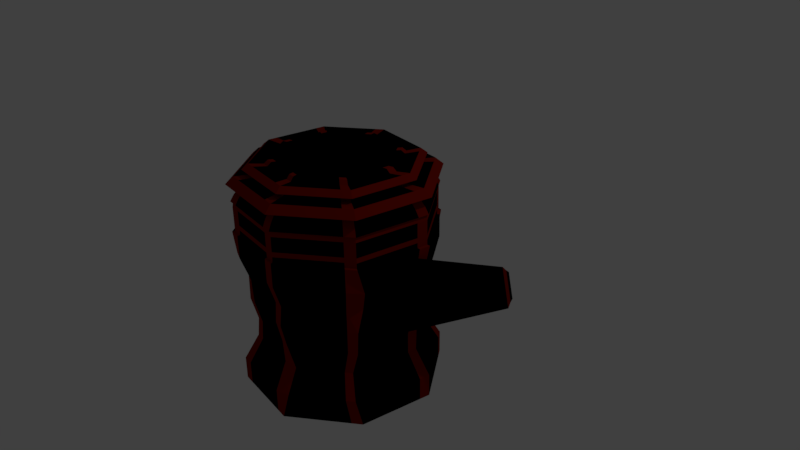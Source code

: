 # Source: BlackRedNinja.blend  (saved by Blender 2.77.0; exported with 4.5.12 LTS)
import bpy
from mathutils import Matrix  # noqa: F401  (used for matrix-valued properties, if any)

bpy.ops.wm.read_factory_settings(use_empty=True)
scene = bpy.context.scene
scene.name = 'Scene'

# ---- collections
col_collection_1 = bpy.data.collections.new('Collection 1'); scene.collection.children.link(col_collection_1)

# ---- materials (node trees are filled in below, after node groups)
mat_rock2 = bpy.data.materials.new('Rock2')
mat_rock2.alpha_threshold = 0.0
mat_rock2.use_transparent_shadow = False
mat_rock2.diffuse_color = (0.0, 0.0, 0.0, 1.0)
mat_rock2.roughness = 0.5
mat_talltreeleaf2 = bpy.data.materials.new('TallTreeLeaf2')
mat_talltreeleaf2.alpha_threshold = 0.0
mat_talltreeleaf2.use_transparent_shadow = False
mat_talltreeleaf2.diffuse_color = (0.2203, 0.006534, 0.001276, 1.0)
mat_talltreeleaf2.roughness = 0.5
mat_greeneyes = bpy.data.materials.new('GreenEyes')
mat_greeneyes.alpha_threshold = 0.0
mat_greeneyes.use_transparent_shadow = False
mat_greeneyes.diffuse_color = (0.0601, 0.8, 0.1956, 1.0)
mat_greeneyes.roughness = 0.5

# ---- material node trees

# ---- world
world_world = bpy.data.worlds.new('World'); scene.world = world_world
world_world.color = (0.05088, 0.05088, 0.05088)
world_world.use_sun_shadow = False
world_world.sun_shadow_jitter_overblur = 0.0
world_world.cycles.sampling_method = 'MANUAL'

# ---- cameras
cam_camera = bpy.data.cameras.new('Camera')
cam_camera.clip_end = 100.0
cam_camera.lens = 35.0
cam_camera.sensor_width = 32.0
cam_camera.sensor_height = 18.0
cam_camera.ortho_scale = 7.314
cam_camera.dof.focus_distance = 0.0
cam_camera.dof.aperture_fstop = 128.0

# ---- lights
light_lamp = bpy.data.lights.new('Lamp', 'POINT')
light_lamp.transmission_factor = 0.0
light_lamp.cutoff_distance = 30.0
light_lamp.energy = 100.0
light_lamp.shadow_buffer_clip_start = 1.001
light_lamp.shadow_soft_size = 0.1
light_lamp.shadow_maximum_resolution = 0.006
light_lamp.use_absolute_resolution = True

# ---- meshes
me_cylinder_007 = bpy.data.meshes.new('Cylinder.007')
me_cylinder_007.from_pydata([(0.005022, 0.5545, -0.5762), (-0.009061, 0.2489, 0.8211), (0.5233, -0.3089, -0.6263), (0.1664, -0.0434, 0.8042), (-0.5112, -0.3406, -0.4473), (-0.1838, -0.05414, 0.8648), (-0.008797, 0.2864, 0.79), (0.2014, -0.06373, 0.7697), (-0.2182, -0.0766, 0.8423), (0.2637, -0.09916, 0.7223), (-0.2796, -0.1158, 0.8163), (-0.008476, 0.3543, 0.7486)], [], [(6, 1, 3, 7), (7, 3, 5, 8), (3, 1, 5), (8, 5, 1, 6), (0, 2, 4), (10, 8, 6, 11), (9, 7, 8, 10), (11, 6, 7, 9), (0, 11, 9, 2), (2, 9, 10, 4), (4, 10, 11, 0)])
me_cylinder_007.polygons.foreach_set('material_index', [0, 0, 0, 0, 0, 1, 1, 1, 0, 0, 0])
me_cylinder_007.materials.append(mat_rock2)
me_cylinder_007.materials.append(mat_talltreeleaf2)
me_cylinder_007.use_remesh_preserve_volume = False
me_cylinder_007.use_remesh_preserve_attributes = False
me_cylinder_007.use_mirror_vertex_groups = False
me_cylinder_007.update()
me_cylinder_006 = bpy.data.meshes.new('Cylinder.006')
me_cylinder_006.from_pydata([(0.005022, 0.5545, -0.5762), (-0.009061, 0.2489, 0.8211), (0.5233, -0.3089, -0.6263), (0.1664, -0.0434, 0.8042), (-0.5112, -0.3406, -0.4473), (-0.1838, -0.05414, 0.8648), (-0.008797, 0.2864, 0.79), (0.2014, -0.06373, 0.7697), (-0.2182, -0.0766, 0.8423), (0.2637, -0.09916, 0.7223), (-0.2796, -0.1158, 0.8163), (-0.008476, 0.3543, 0.7486)], [], [(6, 1, 3, 7), (7, 3, 5, 8), (3, 1, 5), (8, 5, 1, 6), (0, 2, 4), (10, 8, 6, 11), (9, 7, 8, 10), (11, 6, 7, 9), (0, 11, 9, 2), (2, 9, 10, 4), (4, 10, 11, 0)])
me_cylinder_006.polygons.foreach_set('material_index', [0, 0, 0, 0, 0, 1, 1, 1, 0, 0, 0])
me_cylinder_006.materials.append(mat_rock2)
me_cylinder_006.materials.append(mat_talltreeleaf2)
me_cylinder_006.use_remesh_preserve_volume = False
me_cylinder_006.use_remesh_preserve_attributes = False
me_cylinder_006.use_mirror_vertex_groups = False
me_cylinder_006.update()
me_cylinder_003 = bpy.data.meshes.new('Cylinder.003')
me_cylinder_003.from_pydata([(-0.0009075, 1.3, -1.599), (-0.0009075, 0.7473, 1.419), (0.9183, 0.919, -1.599), (0.5277, 0.5283, 1.419), (1.299, -0.0002802, -1.599), (0.7466, -0.0002802, 1.419), (0.9183, -0.9195, -1.599), (0.5277, -0.5289, 1.419), (-0.0009076, -1.3, -1.599), (-0.0009075, -0.7478, 1.419), (-0.9201, -0.9195, -1.599), (-0.5295, -0.5289, 1.419), (-1.301, -0.0002802, -1.599), (-0.7484, -0.0002802, 1.419), (-0.9201, 0.919, -1.599), (-0.5295, 0.5283, 1.419), (-0.0009075, 1.3, 0.5363), (-0.0009075, 1.24, 1.015), (0.8761, 0.8767, 1.015), (0.9183, 0.919, 0.5363), (1.239, -0.0002802, 1.015), (1.299, -0.0002802, 0.5363), (0.8761, -0.8773, 1.015), (0.9183, -0.9195, 0.5363), (-0.0009076, -1.241, 1.015), (-0.0009076, -1.3, 0.5363), (-0.8779, -0.8773, 1.015), (-0.9201, -0.9195, 0.5363), (-1.241, -0.0002802, 1.015), (-1.301, -0.0002802, 0.5363), (-0.8779, 0.8767, 1.015), (-0.9201, 0.919, 0.5363), (0.1304, 1.245, -1.599), (0.2617, 1.191, -1.599), (0.3931, 1.137, -1.599), (0.5244, 1.082, -1.599), (0.6557, 1.028, -1.599), (0.787, 0.9734, -1.599), (0.4522, 0.5596, 1.419), (0.3767, 0.5909, 1.419), (0.3011, 0.6221, 1.419), (0.2256, 0.6534, 1.419), (0.1501, 0.6847, 1.419), (0.07461, 0.716, 1.419), (-0.0009075, 1.173, 1.1), (-0.0009075, 1.092, 1.181), (-0.0009075, 1.006, 1.254), (-0.0009075, 0.9242, 1.318), (-0.0009075, 0.855, 1.373), (-0.0009075, 0.8071, 1.419), (0.949, 0.845, 0.2067), (0.8657, 0.771, -0.0648), (0.7525, 0.8737, -0.3938), (0.7018, 0.8149, -0.6803), (0.7813, 0.782, -0.9663), (0.9183, 0.919, -1.294), (0.9727, 0.7876, -1.599), (1.027, 0.6563, -1.599), (1.082, 0.525, -1.599), (1.136, 0.3937, -1.599), (1.19, 0.2624, -1.599), (1.245, 0.131, -1.599), (0.7154, 0.07523, 1.419), (0.6841, 0.1507, 1.419), (0.6528, 0.2263, 1.419), (0.6215, 0.3018, 1.419), (0.5902, 0.3773, 1.419), (0.559, 0.4528, 1.419), (1.268, 0.07365, 0.2067), (1.157, 0.06718, -0.0648), (1.161, -0.05745, -0.3845), (1.083, -0.0536, -0.689), (1.105, -0.0002802, -0.9663), (1.299, -0.0002802, -1.294), (1.245, -0.1316, -1.599), (1.19, -0.2629, -1.599), (1.136, -0.3942, -1.599), (1.082, -0.5256, -1.599), (1.027, -0.6569, -1.599), (0.9727, -0.7882, -1.599), (0.559, -0.4534, 1.419), (0.5902, -0.3778, 1.419), (0.6215, -0.3023, 1.419), (0.6528, -0.2268, 1.419), (0.6841, -0.1513, 1.419), (0.7154, -0.07579, 1.419), (0.8373, -0.9531, 0.2043), (0.7638, -0.8696, -0.06264), (0.8615, -0.7818, -0.3845), (0.8034, -0.7292, -0.689), (0.7813, -0.7825, -0.9663), (0.9183, -0.9195, -1.294), (0.787, -0.9739, -1.599), (0.6557, -1.028, -1.599), (0.5244, -1.083, -1.599), (0.3931, -1.137, -1.599), (0.2617, -1.191, -1.599), (0.1304, -1.246, -1.599), (0.07461, -0.7165, 1.419), (0.1501, -0.6853, 1.419), (0.2256, -0.654, 1.419), (0.3011, -0.6227, 1.419), (0.3767, -0.5914, 1.419), (0.4522, -0.5601, 1.419), (0.08016, -1.267, 0.2043), (0.07306, -1.156, -0.06264), (-0.0009076, -1.186, -0.3655), (-0.0009076, -1.107, -0.7067), (-0.06516, -1.08, -0.9877), (-0.07641, -1.269, -1.269), (-0.1322, -1.246, -1.599), (-0.2635, -1.191, -1.599), (-0.3949, -1.137, -1.599), (-0.5262, -1.083, -1.599), (-0.6575, -1.028, -1.599), (-0.7888, -0.9739, -1.599), (-0.454, -0.5601, 1.419), (-0.3785, -0.5914, 1.419), (-0.303, -0.6227, 1.419), (-0.2274, -0.654, 1.419), (-0.1519, -0.6853, 1.419), (-0.07642, -0.7165, 1.419), (-0.9201, -0.9195, 0.2312), (-0.8396, -0.839, -0.08719), (-0.8623, -0.7841, -0.3838), (-0.8044, -0.7314, -0.6897), (-0.7189, -0.8091, -0.9877), (-0.8446, -0.9508, -1.269), (-0.9745, -0.7882, -1.599), (-1.029, -0.6569, -1.599), (-1.083, -0.5256, -1.599), (-1.138, -0.3942, -1.599), (-1.192, -0.2629, -1.599), (-1.247, -0.1316, -1.599), (-0.7172, -0.07579, 1.419), (-0.6859, -0.1513, 1.419), (-0.6546, -0.2268, 1.419), (-0.6233, -0.3023, 1.419), (-0.5921, -0.3778, 1.419), (-0.5608, -0.4534, 1.419), (-1.266, 0.08314, 0.2035), (-1.155, 0.07583, -0.06193), (-1.164, -0.05514, -0.3838), (-1.086, -0.05145, -0.6897), (-1.107, -0.0002802, -0.9663), (-1.301, -0.0002802, -1.294), (-1.247, 0.131, -1.599), (-1.192, 0.2624, -1.599), (-1.138, 0.3937, -1.599), (-1.083, 0.525, -1.599), (-1.029, 0.6563, -1.599), (-0.9745, 0.7876, -1.599), (-0.5608, 0.4528, 1.419), (-0.5921, 0.3773, 1.419), (-0.6233, 0.3018, 1.419), (-0.6546, 0.2263, 1.419), (-0.6859, 0.1507, 1.419), (-0.7172, 0.07523, 1.419), (-0.9547, 0.8355, 0.2035), (-0.8711, 0.7623, -0.06193), (-0.8396, 0.8384, -0.3655), (-0.7832, 0.782, -0.7067), (-0.6802, 0.8246, -1.0), (-0.7992, 0.9691, -1.254), (-0.7888, 0.9734, -1.599), (-0.6575, 1.028, -1.599), (-0.5262, 1.082, -1.599), (-0.3949, 1.137, -1.599), (-0.2635, 1.191, -1.599), (-0.1322, 1.245, -1.599), (-0.07642, 0.716, 1.419), (-0.1519, 0.6847, 1.419), (-0.2274, 0.6534, 1.419), (-0.303, 0.6221, 1.419), (-0.3785, 0.5909, 1.419), (-0.454, 0.5596, 1.419), (-0.1219, 1.25, -1.254), (-0.1039, 1.063, -1.0), (0.07864, 1.073, -0.6803), (0.08438, 1.15, -0.3938), (-0.0009075, 1.186, -0.08719), (-0.0009075, 1.3, 0.2312), (-0.0009075, 1.285, 0.9349), (0.57, 0.5706, 1.419), (0.6038, 0.6045, 1.373), (0.6528, 0.6534, 1.318), (0.7106, 0.7113, 1.254), (0.7712, 0.7719, 1.181), (0.8285, 0.8291, 1.1), (0.9077, 0.9083, 0.9349), (0.8064, -0.0002802, 1.419), (0.8543, -0.0002802, 1.373), (0.9236, -0.0002802, 1.318), (1.005, -0.0002802, 1.254), (1.091, -0.0002802, 1.181), (1.172, -0.0002802, 1.1), (1.284, -0.0002802, 0.9349), (0.57, -0.5712, 1.419), (0.6038, -0.605, 1.373), (0.6528, -0.654, 1.318), (0.7106, -0.7118, 1.254), (0.7712, -0.7724, 1.181), (0.8285, -0.8296, 1.1), (0.9077, -0.9088, 0.9349), (-0.0009076, -0.8076, 1.419), (-0.0009076, -0.8555, 1.373), (-0.0009076, -0.9247, 1.318), (-0.0009076, -1.007, 1.254), (-0.0009076, -1.092, 1.181), (-0.0009076, -1.173, 1.1), (-0.0009076, -1.285, 0.9349), (-0.5718, -0.5712, 1.419), (-0.6057, -0.605, 1.373), (-0.6546, -0.654, 1.318), (-0.7125, -0.7118, 1.254), (-0.7731, -0.7724, 1.181), (-0.8303, -0.8296, 1.1), (-0.9095, -0.9088, 0.9349), (-0.8082, -0.0002802, 1.419), (-0.8562, -0.0002802, 1.373), (-0.9254, -0.0002802, 1.318), (-1.007, -0.0002802, 1.254), (-1.093, -0.0002802, 1.181), (-1.174, -0.0002802, 1.1), (-1.286, -0.0002802, 0.9349), (-0.5718, 0.5706, 1.419), (-0.6057, 0.6045, 1.373), (-0.6546, 0.6534, 1.318), (-0.7125, 0.7113, 1.254), (-0.7731, 0.7719, 1.181), (-0.8303, 0.8291, 1.1), (-0.9095, 0.9083, 0.9349), (-0.7888, 0.9734, 0.5363), (-0.6575, 1.028, 0.5363), (-0.5262, 1.082, 0.5363), (-0.3949, 1.137, 0.5363), (-0.2635, 1.191, 0.5363), (-0.1322, 1.245, 0.5363), (-0.7526, 0.9286, 1.015), (-0.6274, 0.9805, 1.015), (-0.5021, 1.032, 1.015), (-0.3768, 1.084, 1.015), (-0.2515, 1.136, 1.015), (-0.1262, 1.188, 1.015), (-1.247, 0.131, 0.5363), (-1.192, 0.2624, 0.5363), (-1.138, 0.3937, 0.5363), (-1.083, 0.525, 0.5363), (-1.029, 0.6563, 0.5363), (-0.9745, 0.7876, 0.5363), (-1.189, 0.125, 1.015), (-1.137, 0.2503, 1.015), (-1.086, 0.3756, 1.015), (-1.034, 0.5009, 1.015), (-0.9817, 0.6262, 1.015), (-0.9298, 0.7515, 1.015), (-0.9745, -0.7882, 0.5363), (-1.029, -0.6569, 0.5363), (-1.083, -0.5256, 0.5363), (-1.138, -0.3942, 0.5363), (-1.192, -0.2629, 0.5363), (-1.247, -0.1316, 0.5363), (-0.9298, -0.752, 1.015), (-0.9817, -0.6267, 1.015), (-1.034, -0.5014, 1.015), (-1.086, -0.3761, 1.015), (-1.137, -0.2509, 1.015), (-1.189, -0.1256, 1.015), (-0.1322, -1.246, 0.5363), (-0.2635, -1.191, 0.5363), (-0.3949, -1.137, 0.5363), (-0.5262, -1.083, 0.5363), (-0.6575, -1.028, 0.5363), (-0.7888, -0.9739, 0.5363), (-0.1262, -1.189, 1.015), (-0.2515, -1.137, 1.015), (-0.3768, -1.085, 1.015), (-0.5021, -1.033, 1.015), (-0.6274, -0.9811, 1.015), (-0.7526, -0.9292, 1.015), (0.787, -0.9739, 0.5363), (0.6557, -1.028, 0.5363), (0.5244, -1.083, 0.5363), (0.3931, -1.137, 0.5363), (0.2617, -1.191, 0.5363), (0.1304, -1.246, 0.5363), (0.7508, -0.9292, 1.015), (0.6255, -0.9811, 1.015), (0.5003, -1.033, 1.015), (0.375, -1.085, 1.015), (0.2497, -1.137, 1.015), (0.1244, -1.189, 1.015), (1.245, -0.1316, 0.5363), (1.19, -0.2629, 0.5363), (1.136, -0.3942, 0.5363), (1.082, -0.5256, 0.5363), (1.027, -0.6569, 0.5363), (0.9727, -0.7882, 0.5363), (1.187, -0.1256, 1.015), (1.136, -0.2509, 1.015), (1.084, -0.3761, 1.015), (1.032, -0.5014, 1.015), (0.9799, -0.6267, 1.015), (0.928, -0.752, 1.015), (0.9727, 0.7876, 0.5363), (1.027, 0.6563, 0.5363), (1.082, 0.525, 0.5363), (1.136, 0.3937, 0.5363), (1.19, 0.2624, 0.5363), (1.245, 0.131, 0.5363), (0.928, 0.7515, 1.015), (0.9799, 0.6262, 1.015), (1.032, 0.5009, 1.015), (1.084, 0.3756, 1.015), (1.136, 0.2503, 1.015), (1.187, 0.125, 1.015), (0.1304, 1.245, 0.5363), (0.2617, 1.191, 0.5363), (0.3931, 1.137, 0.5363), (0.5244, 1.082, 0.5363), (0.6557, 1.028, 0.5363), (0.787, 0.9734, 0.5363), (0.1244, 1.188, 1.015), (0.2497, 1.136, 1.015), (0.375, 1.084, 1.015), (0.5003, 1.032, 1.015), (0.6255, 0.9805, 1.015), (0.7508, 0.9286, 1.015), (0.1289, 1.231, 0.9349), (0.2587, 1.177, 0.9349), (0.3885, 1.123, 0.9349), (0.5183, 1.07, 0.9349), (0.6481, 1.016, 0.9349), (0.7779, 0.962, 0.9349), (0.1304, 1.245, -1.294), (0.2617, 1.191, -1.294), (0.3931, 1.137, -1.294), (0.5244, 1.082, -1.294), (0.6557, 1.028, -1.294), (0.787, 0.9734, -1.294), (0.1108, 1.06, -0.9663), (0.2226, 1.013, -0.9663), (0.3343, 0.9671, -0.9663), (0.4461, 0.9208, -0.9663), (0.5578, 0.8746, -0.9663), (0.6696, 0.8283, -0.9663), (0.1677, 1.036, -0.6803), (0.2567, 0.9993, -0.6803), (0.3457, 0.9624, -0.6803), (0.4347, 0.9255, -0.6803), (0.5238, 0.8887, -0.6803), (0.6128, 0.8518, -0.6803), (0.1798, 1.111, -0.3938), (0.2753, 1.071, -0.3938), (0.3707, 1.032, -0.3938), (0.4662, 0.9923, -0.3938), (0.5616, 0.9528, -0.3938), (0.6571, 0.9133, -0.3938), (0.1189, 1.136, -0.08719), (0.2387, 1.087, -0.08719), (0.3585, 1.037, -0.08719), (0.4783, 0.9873, -0.08719), (0.5982, 0.9377, -0.08719), (0.718, 0.888, -0.08719), (0.1304, 1.245, 0.2312), (0.2617, 1.191, 0.2312), (0.3931, 1.137, 0.2312), (0.5244, 1.082, 0.2312), (0.6557, 1.028, 0.2312), (0.787, 0.9734, 0.2312), (0.9614, 0.7785, 0.9349), (1.015, 0.6487, 0.9349), (1.069, 0.5189, 0.9349), (1.123, 0.3891, 0.9349), (1.176, 0.2593, 0.9349), (1.23, 0.1295, 0.9349), (0.9727, 0.7876, -1.294), (1.027, 0.6563, -1.294), (1.082, 0.525, -1.294), (1.136, 0.3937, -1.294), (1.19, 0.2624, -1.294), (1.245, 0.131, -1.294), (0.8276, 0.6702, -0.9663), (0.8739, 0.5585, -0.9663), (0.9202, 0.4467, -0.9663), (0.9665, 0.335, -0.9663), (1.013, 0.2232, -0.9663), (1.059, 0.1115, -0.9663), (0.8276, 0.6702, -0.7067), (0.8739, 0.5585, -0.7067), (0.9202, 0.4467, -0.7067), (0.9665, 0.335, -0.7067), (1.013, 0.2232, -0.7067), (1.059, 0.1115, -0.7067), (0.8874, 0.7186, -0.3655), (0.937, 0.5988, -0.3655), (0.9867, 0.479, -0.3655), (1.036, 0.3592, -0.3655), (1.086, 0.2393, -0.3655), (1.136, 0.1195, -0.3655), (0.9074, 0.6704, -0.0648), (0.949, 0.5699, -0.0648), (0.9907, 0.4693, -0.0648), (1.032, 0.3688, -0.0648), (1.074, 0.2683, -0.0648), (1.116, 0.1677, -0.0648), (0.9946, 0.7348, 0.2067), (1.04, 0.6246, 0.2067), (1.086, 0.5144, 0.2067), (1.132, 0.4042, 0.2067), (1.177, 0.294, 0.2067), (1.223, 0.1838, 0.2067), (1.23, -0.1301, 0.9349), (1.176, -0.2599, 0.9349), (1.123, -0.3897, 0.9349), (1.069, -0.5195, 0.9349), (1.015, -0.6493, 0.9349), (0.9614, -0.779, 0.9349), (1.245, -0.1316, -1.294), (1.19, -0.2629, -1.294), (1.136, -0.3942, -1.294), (1.082, -0.5256, -1.294), (1.027, -0.6569, -1.294), (0.9727, -0.7882, -1.294), (1.059, -0.112, -0.9663), (1.013, -0.2238, -0.9663), (0.9665, -0.3355, -0.9663), (0.9202, -0.4473, -0.9663), (0.8739, -0.559, -0.9663), (0.8276, -0.6708, -0.9663), (1.043, -0.1501, -0.689), (1.003, -0.2466, -0.689), (0.9633, -0.3432, -0.689), (0.9234, -0.4397, -0.689), (0.8834, -0.5362, -0.689), (0.8434, -0.6327, -0.689), (1.119, -0.1609, -0.3845), (1.076, -0.2644, -0.3845), (1.033, -0.3679, -0.3845), (0.99, -0.4714, -0.3845), (0.9472, -0.5748, -0.3845), (0.9043, -0.6783, -0.3845), (1.136, -0.1201, -0.08719), (1.086, -0.2399, -0.08719), (1.036, -0.3597, -0.08719), (0.9867, -0.4795, -0.08719), (0.937, -0.5993, -0.08719), (0.8874, -0.7192, -0.08719), (1.245, -0.1316, 0.2312), (1.19, -0.2629, 0.2312), (1.136, -0.3942, 0.2312), (1.082, -0.5256, 0.2312), (1.027, -0.6569, 0.2312), (0.9727, -0.7882, 0.2312), (0.7779, -0.9626, 0.9349), (0.6481, -1.016, 0.9349), (0.5183, -1.07, 0.9349), (0.3885, -1.124, 0.9349), (0.2587, -1.178, 0.9349), (0.1289, -1.231, 0.9349), (0.787, -0.9739, -1.294), (0.6557, -1.028, -1.294), (0.5244, -1.083, -1.294), (0.3931, -1.137, -1.294), (0.2617, -1.191, -1.294), (0.1304, -1.246, -1.294), (0.6696, -0.8288, -0.9663), (0.5578, -0.8751, -0.9663), (0.4461, -0.9214, -0.9663), (0.3343, -0.9677, -0.9663), (0.2226, -1.014, -0.9663), (0.1108, -1.06, -0.9663), (0.6696, -0.8288, -0.7067), (0.5578, -0.8751, -0.7067), (0.4461, -0.9214, -0.7067), (0.3343, -0.9677, -0.7067), (0.2226, -1.014, -0.7067), (0.1108, -1.06, -0.7067), (0.718, -0.8886, -0.3655), (0.5982, -0.9382, -0.3655), (0.4783, -0.9879, -0.3655), (0.3585, -1.037, -0.3655), (0.2387, -1.087, -0.3655), (0.1189, -1.137, -0.3655), (0.6651, -0.9105, -0.06264), (0.5665, -0.9514, -0.06264), (0.4678, -0.9922, -0.06264), (0.3691, -1.033, -0.06264), (0.2704, -1.074, -0.06264), (0.1717, -1.115, -0.06264), (0.7291, -0.9979, 0.2043), (0.6209, -1.043, 0.2043), (0.5128, -1.087, 0.2043), (0.4046, -1.132, 0.2043), (0.2965, -1.177, 0.2043), (0.1883, -1.222, 0.2043), (-0.1307, -1.231, 0.9349), (-0.2605, -1.178, 0.9349), (-0.3903, -1.124, 0.9349), (-0.5201, -1.07, 0.9349), (-0.6499, -1.016, 0.9349), (-0.7797, -0.9626, 0.9349), (-0.1862, -1.224, -1.269), (-0.2959, -1.178, -1.269), (-0.4057, -1.133, -1.269), (-0.5154, -1.087, -1.269), (-0.6251, -1.042, -1.269), (-0.7349, -0.9963, -1.269), (-0.1586, -1.041, -0.9877), (-0.2519, -1.003, -0.9877), (-0.3453, -0.9639, -0.9877), (-0.4387, -0.9252, -0.9877), (-0.5321, -0.8865, -0.9877), (-0.6255, -0.8478, -0.9877), (-0.1127, -1.06, -0.7067), (-0.2244, -1.014, -0.7067), (-0.3362, -0.9677, -0.7067), (-0.4479, -0.9214, -0.7067), (-0.5597, -0.8751, -0.7067), (-0.6714, -0.8288, -0.7067), (-0.1207, -1.137, -0.3655), (-0.2405, -1.087, -0.3655), (-0.3603, -1.037, -0.3655), (-0.4802, -0.9879, -0.3655), (-0.6, -0.9382, -0.3655), (-0.7198, -0.8886, -0.3655), (-0.1207, -1.137, -0.08719), (-0.2405, -1.087, -0.08719), (-0.3603, -1.037, -0.08719), (-0.4802, -0.9879, -0.08719), (-0.6, -0.9382, -0.08719), (-0.7198, -0.8886, -0.08719), (-0.1322, -1.246, 0.2312), (-0.2635, -1.191, 0.2312), (-0.3949, -1.137, 0.2312), (-0.5262, -1.083, 0.2312), (-0.6575, -1.028, 0.2312), (-0.7888, -0.9739, 0.2312), (-0.9632, -0.779, 0.9349), (-1.017, -0.6493, 0.9349), (-1.071, -0.5195, 0.9349), (-1.125, -0.3897, 0.9349), (-1.178, -0.2599, 0.9349), (-1.232, -0.1301, 0.9349), (-0.9745, -0.7882, -1.294), (-1.029, -0.6569, -1.294), (-1.083, -0.5256, -1.294), (-1.138, -0.3942, -1.294), (-1.192, -0.2629, -1.294), (-1.247, -0.1316, -1.294), (-0.8295, -0.6708, -0.9663), (-0.8757, -0.559, -0.9663), (-0.922, -0.4473, -0.9663), (-0.9683, -0.3355, -0.9663), (-1.015, -0.2238, -0.9663), (-1.061, -0.112, -0.9663), (-0.8446, -0.6342, -0.6897), (-0.8848, -0.5371, -0.6897), (-0.9251, -0.44, -0.6897), (-0.9653, -0.3428, -0.6897), (-1.006, -0.2457, -0.6897), (-1.046, -0.1486, -0.6897), (-0.9055, -0.68, -0.3838), (-0.9486, -0.5758, -0.3838), (-0.9917, -0.4717, -0.3838), (-1.035, -0.3676, -0.3838), (-1.078, -0.2634, -0.3838), (-1.121, -0.1593, -0.3838), (-0.8892, -0.7192, -0.08719), (-0.9389, -0.5993, -0.08719), (-0.9885, -0.4795, -0.08719), (-1.038, -0.3597, -0.08719), (-1.088, -0.2399, -0.08719), (-1.137, -0.1201, -0.08719), (-0.9745, -0.7882, 0.2312), (-1.029, -0.6569, 0.2312), (-1.083, -0.5256, 0.2312), (-1.138, -0.3942, 0.2312), (-1.192, -0.2629, 0.2312), (-1.247, -0.1316, 0.2312), (-1.232, 0.1295, 0.9349), (-1.178, 0.2593, 0.9349), (-1.125, 0.3891, 0.9349), (-1.071, 0.5189, 0.9349), (-1.017, 0.6487, 0.9349), (-0.9632, 0.7785, 0.9349), (-1.247, 0.131, -1.294), (-1.192, 0.2624, -1.294), (-1.138, 0.3937, -1.294), (-1.083, 0.525, -1.294), (-1.029, 0.6563, -1.294), (-0.9745, 0.7876, -1.294), (-1.061, 0.1115, -0.9663), (-1.015, 0.2232, -0.9663), (-0.9683, 0.335, -0.9663), (-0.922, 0.4467, -0.9663), (-0.8757, 0.5585, -0.9663), (-0.8295, 0.6702, -0.9663), (-1.061, 0.1115, -0.7067), (-1.015, 0.2232, -0.7067), (-0.9683, 0.335, -0.7067), (-0.922, 0.4467, -0.7067), (-0.8757, 0.5585, -0.7067), (-0.8295, 0.6702, -0.7067), (-1.137, 0.1195, -0.3655), (-1.088, 0.2393, -0.3655), (-1.038, 0.3592, -0.3655), (-0.9885, 0.479, -0.3655), (-0.9389, 0.5988, -0.3655), (-0.8892, 0.7186, -0.3655), (-1.115, 0.1739, -0.06193), (-1.074, 0.272, -0.06193), (-1.034, 0.37, -0.06193), (-0.993, 0.4681, -0.06193), (-0.9524, 0.5662, -0.06193), (-0.9117, 0.6642, -0.06193), (-1.222, 0.1906, 0.2035), (-1.177, 0.2981, 0.2035), (-1.133, 0.4056, 0.2035), (-1.088, 0.5131, 0.2035), (-1.044, 0.6206, 0.2035), (-0.9992, 0.7281, 0.2035), (-0.7797, 0.962, 0.9349), (-0.6499, 1.016, 0.9349), (-0.5201, 1.07, 0.9349), (-0.3903, 1.123, 0.9349), (-0.2605, 1.177, 0.9349), (-0.1307, 1.231, 0.9349), (-0.7024, 1.009, -1.254), (-0.6057, 1.049, -1.254), (-0.5089, 1.089, -1.254), (-0.4121, 1.129, -1.254), (-0.3154, 1.169, -1.254), (-0.2186, 1.21, -1.254), (-0.5979, 0.8587, -1.0), (-0.5155, 0.8928, -1.0), (-0.4332, 0.9269, -1.0), (-0.3509, 0.961, -1.0), (-0.2685, 0.9951, -1.0), (-0.1862, 1.029, -1.0), (-0.6714, 0.8283, -0.7067), (-0.5597, 0.8746, -0.7067), (-0.4479, 0.9208, -0.7067), (-0.3362, 0.9671, -0.7067), (-0.2244, 1.013, -0.7067), (-0.1127, 1.06, -0.7067), (-0.7198, 0.888, -0.3655), (-0.6, 0.9377, -0.3655), (-0.4802, 0.9873, -0.3655), (-0.3603, 1.037, -0.3655), (-0.2405, 1.087, -0.3655), (-0.1207, 1.136, -0.3655), (-0.7198, 0.888, -0.08719), (-0.6, 0.9377, -0.08719), (-0.4802, 0.9873, -0.08719), (-0.3603, 1.037, -0.08719), (-0.2405, 1.087, -0.08719), (-0.1207, 1.136, -0.08719), (-0.7888, 0.9734, 0.2312), (-0.6575, 1.028, 0.2312), (-0.5262, 1.082, 0.2312), (-0.3949, 1.137, 0.2312), (-0.2635, 1.191, 0.2312), (-0.1322, 1.245, 0.2312), (-0.7118, 0.8782, 1.1), (-0.5933, 0.9272, 1.1), (-0.4748, 0.9763, 1.1), (-0.3563, 1.025, 1.1), (-0.2379, 1.074, 1.1), (-0.1194, 1.124, 1.1), (-0.6628, 0.8176, 1.181), (-0.5524, 0.8633, 1.181), (-0.4421, 0.9089, 1.181), (-0.3318, 0.9546, 1.181), (-0.2215, 1.0, 1.181), (-0.1112, 1.046, 1.181), (-0.6108, 0.7534, 1.254), (-0.5092, 0.7955, 1.254), (-0.4075, 0.8376, 1.254), (-0.3059, 0.8797, 1.254), (-0.2042, 0.9218, 1.254), (-0.1026, 0.9639, 1.254), (-0.5612, 0.6921, 1.318), (-0.4678, 0.7308, 1.318), (-0.3744, 0.7695, 1.318), (-0.2811, 0.8081, 1.318), (-0.1877, 0.8468, 1.318), (-0.09429, 0.8855, 1.318), (-0.5193, 0.6403, 1.373), (-0.4329, 0.676, 1.373), (-0.3465, 0.7118, 1.373), (-0.2601, 0.7476, 1.373), (-0.1737, 0.7834, 1.373), (-0.0873, 0.8192, 1.373), (-0.4902, 0.6044, 1.419), (-0.4087, 0.6382, 1.419), (-0.3271, 0.6719, 1.419), (-0.2456, 0.7057, 1.419), (-0.164, 0.7395, 1.419), (-0.08246, 0.7733, 1.419), (-1.125, 0.1182, 1.1), (-1.076, 0.2367, 1.1), (-1.027, 0.3552, 1.1), (-0.9775, 0.4736, 1.1), (-0.9284, 0.5921, 1.1), (-0.8793, 0.7106, 1.1), (-1.047, 0.11, 1.181), (-1.002, 0.2203, 1.181), (-0.9558, 0.3306, 1.181), (-0.9101, 0.4409, 1.181), (-0.8644, 0.5513, 1.181), (-0.8187, 0.6616, 1.181), (-0.9651, 0.1014, 1.254), (-0.923, 0.203, 1.254), (-0.8809, 0.3047, 1.254), (-0.8388, 0.4063, 1.254), (-0.7967, 0.508, 1.254), (-0.7546, 0.6096, 1.254), (-0.8867, 0.0931, 1.318), (-0.848, 0.1865, 1.318), (-0.8093, 0.2799, 1.318), (-0.7706, 0.3733, 1.318), (-0.732, 0.4666, 1.318), (-0.6933, 0.56, 1.318), (-0.8204, 0.08611, 1.373), (-0.7846, 0.1725, 1.373), (-0.7488, 0.2589, 1.373), (-0.713, 0.3453, 1.373), (-0.6772, 0.4317, 1.373), (-0.6414, 0.5181, 1.373), (-0.7745, 0.08127, 1.419), (-0.7407, 0.1628, 1.419), (-0.7069, 0.2444, 1.419), (-0.6731, 0.3259, 1.419), (-0.6393, 0.4075, 1.419), (-0.6056, 0.489, 1.419), (-0.8793, -0.7112, 1.1), (-0.9284, -0.5927, 1.1), (-0.9775, -0.4742, 1.1), (-1.027, -0.3557, 1.1), (-1.076, -0.2372, 1.1), (-1.125, -0.1188, 1.1), (-0.8187, -0.6621, 1.181), (-0.8644, -0.5518, 1.181), (-0.9101, -0.4415, 1.181), (-0.9558, -0.3312, 1.181), (-1.002, -0.2209, 1.181), (-1.047, -0.1106, 1.181), (-0.7546, -0.6102, 1.254), (-0.7967, -0.5085, 1.254), (-0.8388, -0.4069, 1.254), (-0.8809, -0.3052, 1.254), (-0.923, -0.2036, 1.254), (-0.9651, -0.1019, 1.254), (-0.6933, -0.5606, 1.318), (-0.732, -0.4672, 1.318), (-0.7706, -0.3738, 1.318), (-0.8093, -0.2804, 1.318), (-0.848, -0.187, 1.318), (-0.8867, -0.09366, 1.318), (-0.6414, -0.5186, 1.373), (-0.6772, -0.4322, 1.373), (-0.713, -0.3459, 1.373), (-0.7488, -0.2595, 1.373), (-0.7846, -0.1731, 1.373), (-0.8204, -0.08667, 1.373), (-0.6056, -0.4896, 1.419), (-0.6393, -0.408, 1.419), (-0.6731, -0.3265, 1.419), (-0.7069, -0.2449, 1.419), (-0.7407, -0.1634, 1.419), (-0.7745, -0.08183, 1.419), (-0.1194, -1.124, 1.1), (-0.2379, -1.075, 1.1), (-0.3563, -1.026, 1.1), (-0.4748, -0.9769, 1.1), (-0.5933, -0.9278, 1.1), (-0.7118, -0.8787, 1.1), (-0.1112, -1.047, 1.181), (-0.2215, -1.001, 1.181), (-0.3318, -0.9552, 1.181), (-0.4421, -0.9095, 1.181), (-0.5524, -0.8638, 1.181), (-0.6628, -0.8181, 1.181), (-0.1026, -0.9645, 1.254), (-0.2042, -0.9223, 1.254), (-0.3059, -0.8802, 1.254), (-0.4075, -0.8381, 1.254), (-0.5092, -0.796, 1.254), (-0.6108, -0.7539, 1.254), (-0.09429, -0.8861, 1.318), (-0.1877, -0.8474, 1.318), (-0.2811, -0.8087, 1.318), (-0.3744, -0.77, 1.318), (-0.4678, -0.7313, 1.318), (-0.5612, -0.6927, 1.318), (-0.0873, -0.8197, 1.373), (-0.1737, -0.784, 1.373), (-0.2601, -0.7482, 1.373), (-0.3465, -0.7124, 1.373), (-0.4329, -0.6766, 1.373), (-0.5193, -0.6408, 1.373), (-0.08246, -0.7738, 1.419), (-0.164, -0.7401, 1.419), (-0.2456, -0.7063, 1.419), (-0.3271, -0.6725, 1.419), (-0.4087, -0.6387, 1.419), (-0.4902, -0.6049, 1.419), (0.71, -0.8787, 1.1), (0.5915, -0.9278, 1.1), (0.473, -0.9769, 1.1), (0.3545, -1.026, 1.1), (0.2361, -1.075, 1.1), (0.1176, -1.124, 1.1), (0.6609, -0.8181, 1.181), (0.5506, -0.8638, 1.181), (0.4403, -0.9095, 1.181), (0.33, -0.9552, 1.181), (0.2197, -1.001, 1.181), (0.1094, -1.047, 1.181), (0.609, -0.7539, 1.254), (0.5073, -0.796, 1.254), (0.4057, -0.8381, 1.254), (0.304, -0.8802, 1.254), (0.2024, -0.9223, 1.254), (0.1007, -0.9645, 1.254), (0.5594, -0.6927, 1.318), (0.466, -0.7313, 1.318), (0.3726, -0.77, 1.318), (0.2792, -0.8087, 1.318), (0.1859, -0.8474, 1.318), (0.09248, -0.8861, 1.318), (0.5175, -0.6408, 1.373), (0.4311, -0.6766, 1.373), (0.3447, -0.7124, 1.373), (0.2583, -0.7482, 1.373), (0.1719, -0.784, 1.373), (0.08549, -0.8197, 1.373), (0.4884, -0.6049, 1.419), (0.4069, -0.6387, 1.419), (0.3253, -0.6725, 1.419), (0.2438, -0.7063, 1.419), (0.1622, -0.7401, 1.419), (0.08065, -0.7738, 1.419), (1.123, -0.1188, 1.1), (1.074, -0.2372, 1.1), (1.025, -0.3557, 1.1), (0.9757, -0.4742, 1.1), (0.9266, -0.5927, 1.1), (0.8775, -0.7112, 1.1), (1.045, -0.1106, 1.181), (0.9997, -0.2209, 1.181), (0.954, -0.3312, 1.181), (0.9083, -0.4415, 1.181), (0.8626, -0.5518, 1.181), (0.8169, -0.6621, 1.181), (0.9633, -0.1019, 1.254), (0.9212, -0.2036, 1.254), (0.8791, -0.3052, 1.254), (0.8369, -0.4069, 1.254), (0.7948, -0.5085, 1.254), (0.7527, -0.6102, 1.254), (0.8849, -0.09366, 1.318), (0.8462, -0.187, 1.318), (0.8075, -0.2804, 1.318), (0.7688, -0.3738, 1.318), (0.7301, -0.4672, 1.318), (0.6915, -0.5606, 1.318), (0.8186, -0.08667, 1.373), (0.7828, -0.1731, 1.373), (0.747, -0.2595, 1.373), (0.7112, -0.3459, 1.373), (0.6754, -0.4322, 1.373), (0.6396, -0.5186, 1.373), (0.7727, -0.08183, 1.419), (0.7389, -0.1634, 1.419), (0.7051, -0.2449, 1.419), (0.6713, -0.3265, 1.419), (0.6375, -0.408, 1.419), (0.6037, -0.4896, 1.419), (0.8775, 0.7106, 1.1), (0.9266, 0.5921, 1.1), (0.9757, 0.4736, 1.1), (1.025, 0.3552, 1.1), (1.074, 0.2367, 1.1), (1.123, 0.1182, 1.1), (0.8169, 0.6616, 1.181), (0.8626, 0.5513, 1.181), (0.9083, 0.4409, 1.181), (0.954, 0.3306, 1.181), (0.9997, 0.2203, 1.181), (1.045, 0.11, 1.181), (0.7527, 0.6096, 1.254), (0.7948, 0.508, 1.254), (0.8369, 0.4063, 1.254), (0.8791, 0.3047, 1.254), (0.9212, 0.203, 1.254), (0.9633, 0.1014, 1.254), (0.6915, 0.56, 1.318), (0.7301, 0.4666, 1.318), (0.7688, 0.3733, 1.318), (0.8075, 0.2799, 1.318), (0.8462, 0.1865, 1.318), (0.8849, 0.0931, 1.318), (0.6396, 0.5181, 1.373), (0.6754, 0.4317, 1.373), (0.7112, 0.3453, 1.373), (0.747, 0.2589, 1.373), (0.7828, 0.1725, 1.373), (0.8186, 0.08611, 1.373), (0.6037, 0.489, 1.419), (0.6375, 0.4075, 1.419), (0.6713, 0.3259, 1.419), (0.7051, 0.2444, 1.419), (0.7389, 0.1628, 1.419), (0.7727, 0.08127, 1.419), (0.1176, 1.124, 1.1), (0.2361, 1.074, 1.1), (0.3545, 1.025, 1.1), (0.473, 0.9763, 1.1), (0.5915, 0.9272, 1.1), (0.71, 0.8782, 1.1), (0.1094, 1.046, 1.181), (0.2197, 1.0, 1.181), (0.33, 0.9546, 1.181), (0.4403, 0.9089, 1.181), (0.5506, 0.8633, 1.181), (0.6609, 0.8176, 1.181), (0.1007, 0.9639, 1.254), (0.2024, 0.9218, 1.254), (0.304, 0.8797, 1.254), (0.4057, 0.8376, 1.254), (0.5073, 0.7955, 1.254), (0.609, 0.7534, 1.254), (0.09248, 0.8855, 1.318), (0.1859, 0.8468, 1.318), (0.2792, 0.8081, 1.318), (0.3726, 0.7695, 1.318), (0.466, 0.7308, 1.318), (0.5594, 0.6921, 1.318), (0.08549, 0.8192, 1.373), (0.1719, 0.7834, 1.373), (0.2583, 0.7476, 1.373), (0.3447, 0.7118, 1.373), (0.4311, 0.676, 1.373), (0.5175, 0.6403, 1.373), (0.08065, 0.7733, 1.419), (0.1622, 0.7395, 1.419), (0.2438, 0.7057, 1.419), (0.3253, 0.6719, 1.419), (0.4069, 0.6382, 1.419), (0.4884, 0.6044, 1.419), (0.8935, 0.8941, 0.6052), (0.8935, 0.8941, 0.5416), (1.264, -0.0002802, 0.6052), (1.264, -0.0002802, 0.5416), (0.8935, -0.8946, 0.6052), (0.8935, -0.8946, 0.5416), (-0.0009076, -1.265, 0.6052), (-0.0009076, -1.265, 0.5416), (-0.8953, -0.8946, 0.6052), (-0.8953, -0.8946, 0.5416), (-1.266, -0.0002802, 0.6052), (-1.266, -0.0002802, 0.5416), (-0.8953, 0.8941, 0.6052), (-0.8953, 0.8941, 0.5416), (-0.1287, 1.212, 0.5416), (-0.0009075, 1.265, 0.5416), (-0.9482, 0.7663, 0.5416), (-1.213, -0.128, 0.5416), (-0.7675, -0.9476, 0.5416), (0.1269, -1.212, 0.5416), (0.9464, -0.7669, 0.5416), (1.211, 0.1275, 0.5416), (0.7657, 0.947, 0.5416), (-0.0009075, 1.265, 0.6052), (-0.0009075, 1.265, 0.6689), (-0.0009075, 1.265, 0.7325), (-0.0009075, 1.265, 0.7961), (-0.0009075, 1.265, 0.8597), (-0.0009075, 1.253, 0.9284), (0.8851, 0.8857, 0.9284), (0.8935, 0.8941, 0.8597), (0.8935, 0.8941, 0.7961), (0.8935, 0.8941, 0.7325), (0.8935, 0.8941, 0.6689), (1.252, -0.0002802, 0.9284), (1.264, -0.0002802, 0.8597), (1.264, -0.0002802, 0.7961), (1.264, -0.0002802, 0.7325), (1.264, -0.0002802, 0.6689), (0.8851, -0.8863, 0.9284), (0.8935, -0.8946, 0.8597), (0.8935, -0.8946, 0.7961), (0.8935, -0.8946, 0.7325), (0.8935, -0.8946, 0.6689), (-0.0009076, -1.253, 0.9284), (-0.0009076, -1.265, 0.8597), (-0.0009076, -1.265, 0.7961), (-0.0009076, -1.265, 0.7325), (-0.0009076, -1.265, 0.6689), (-0.8869, -0.8863, 0.9284), (-0.8953, -0.8946, 0.8597), (-0.8953, -0.8946, 0.7961), (-0.8953, -0.8946, 0.7325), (-0.8953, -0.8946, 0.6689), (-1.254, -0.0002802, 0.9284), (-1.266, -0.0002802, 0.8597), (-1.266, -0.0002802, 0.7961), (-1.266, -0.0002802, 0.7325), (-1.266, -0.0002802, 0.6689), (-0.8869, 0.8857, 0.9284), (-0.8953, 0.8941, 0.8597), (-0.8953, 0.8941, 0.7961), (-0.8953, 0.8941, 0.7325), (-0.8953, 0.8941, 0.6689), (-0.7675, 0.947, 0.5416), (-0.6397, 0.9999, 0.5416), (-0.512, 1.053, 0.5416), (-0.3842, 1.106, 0.5416), (-0.2564, 1.159, 0.5416), (-1.213, 0.1275, 0.5416), (-1.16, 0.2553, 0.5416), (-1.107, 0.383, 0.5416), (-1.054, 0.5108, 0.5416), (-1.001, 0.6386, 0.5416), (-0.9482, -0.7669, 0.5416), (-1.001, -0.6391, 0.5416), (-1.054, -0.5113, 0.5416), (-1.107, -0.3836, 0.5416), (-1.16, -0.2558, 0.5416), (-0.1287, -1.212, 0.5416), (-0.2564, -1.159, 0.5416), (-0.3842, -1.106, 0.5416), (-0.512, -1.053, 0.5416), (-0.6397, -1.0, 0.5416), (0.7657, -0.9476, 0.5416), (0.6379, -1.0, 0.5416), (0.5102, -1.053, 0.5416), (0.3824, -1.106, 0.5416), (0.2546, -1.159, 0.5416), (1.211, -0.128, 0.5416), (1.158, -0.2558, 0.5416), (1.105, -0.3836, 0.5416), (1.052, -0.5113, 0.5416), (0.9993, -0.6391, 0.5416), (0.9464, 0.7663, 0.5416), (0.9993, 0.6386, 0.5416), (1.052, 0.5108, 0.5416), (1.105, 0.383, 0.5416), (1.158, 0.2553, 0.5416), (0.1269, 1.212, 0.5416), (0.2546, 1.159, 0.5416), (0.3824, 1.106, 0.5416), (0.5102, 1.053, 0.5416), (0.6379, 0.9999, 0.5416), (0.7657, 0.947, 0.6052), (0.1269, 1.212, 0.6052), (0.2546, 1.159, 0.6052), (0.3824, 1.106, 0.6052), (0.5102, 1.053, 0.6052), (0.6379, 0.9999, 0.6052), (0.7657, 0.947, 0.6689), (0.1269, 1.212, 0.6689), (0.2546, 1.159, 0.6689), (0.3824, 1.106, 0.6689), (0.5102, 1.053, 0.6689), (0.6379, 0.9999, 0.6689), (0.7657, 0.947, 0.7325), (0.1269, 1.212, 0.7325), (0.2546, 1.159, 0.7325), (0.3824, 1.106, 0.7325), (0.5102, 1.053, 0.7325), (0.6379, 0.9999, 0.7325), (0.7657, 0.947, 0.7961), (0.1269, 1.212, 0.7961), (0.2546, 1.159, 0.7961), (0.3824, 1.106, 0.7961), (0.5102, 1.053, 0.7961), (0.6379, 0.9999, 0.7961), (0.7657, 0.947, 0.8597), (0.1269, 1.212, 0.8597), (0.2546, 1.159, 0.8597), (0.3824, 1.106, 0.8597), (0.5102, 1.053, 0.8597), (0.6379, 0.9999, 0.8597), (0.7585, 0.9381, 0.9284), (0.1257, 1.2, 0.9284), (0.2522, 1.148, 0.9284), (0.3788, 1.095, 0.9284), (0.5053, 1.043, 0.9284), (0.6319, 0.9905, 0.9284), (1.211, 0.1275, 0.6052), (0.9464, 0.7663, 0.6052), (0.9993, 0.6386, 0.6052), (1.052, 0.5108, 0.6052), (1.105, 0.383, 0.6052), (1.158, 0.2553, 0.6052), (1.211, 0.1275, 0.6689), (0.9464, 0.7663, 0.6689), (0.9993, 0.6386, 0.6689), (1.052, 0.5108, 0.6689), (1.105, 0.383, 0.6689), (1.158, 0.2553, 0.6689), (1.225, 0.08705, 0.7354), (0.9259, 0.8091, 0.7333), (0.9841, 0.6687, 0.7112), (1.052, 0.5108, 0.7325), (1.105, 0.383, 0.7325), (1.168, 0.2247, 0.7088), (1.227, 0.08203, 0.796), (0.9242, 0.8132, 0.7965), (1.052, 0.5108, 0.7961), (1.105, 0.383, 0.7961), (1.211, 0.1275, 0.8597), (0.9464, 0.7663, 0.8597), (0.9993, 0.6386, 0.8597), (1.052, 0.5108, 0.8597), (1.105, 0.383, 0.8597), (1.158, 0.2553, 0.8597), (1.2, 0.1263, 0.9284), (0.9375, 0.7591, 0.9284), (0.9899, 0.6325, 0.9284), (1.042, 0.506, 0.9284), (1.095, 0.3794, 0.9284), (1.147, 0.2529, 0.9284), (0.9464, -0.7669, 0.6052), (1.211, -0.128, 0.6052), (1.158, -0.2558, 0.6052), (1.105, -0.3836, 0.6052), (1.052, -0.5113, 0.6052), (0.9993, -0.6391, 0.6052), (0.9464, -0.7669, 0.6689), (1.211, -0.128, 0.6689), (1.158, -0.2558, 0.6689), (1.105, -0.3836, 0.6689), (1.052, -0.5113, 0.6689), (0.9993, -0.6391, 0.6689), (0.9464, -0.7669, 0.7325), (1.211, -0.128, 0.7325), (1.158, -0.2558, 0.7325), (1.105, -0.3836, 0.7325), (1.052, -0.5113, 0.7325), (0.9993, -0.6391, 0.7325), (0.9464, -0.7669, 0.7961), (1.211, -0.128, 0.7961), (1.158, -0.2558, 0.7961), (1.105, -0.3836, 0.7961), (1.052, -0.5113, 0.7961), (0.9993, -0.6391, 0.7961), (0.9464, -0.7669, 0.8597), (1.211, -0.128, 0.8597), (1.158, -0.2558, 0.8597), (1.105, -0.3836, 0.8597), (1.052, -0.5113, 0.8597), (0.9993, -0.6391, 0.8597), (0.9375, -0.7597, 0.9284), (1.2, -0.1268, 0.9284), (1.147, -0.2534, 0.9284), (1.095, -0.38, 0.9284), (1.042, -0.5065, 0.9284), (0.9899, -0.6331, 0.9284), (0.1269, -1.212, 0.6052), (0.7657, -0.9476, 0.6052), (0.6379, -1.0, 0.6052), (0.5102, -1.053, 0.6052), (0.3824, -1.106, 0.6052), (0.2546, -1.159, 0.6052), (0.1269, -1.212, 0.6689), (0.7657, -0.9476, 0.6689), (0.6379, -1.0, 0.6689), (0.5102, -1.053, 0.6689), (0.3824, -1.106, 0.6689), (0.2546, -1.159, 0.6689), (0.1269, -1.212, 0.7325), (0.7657, -0.9476, 0.7325), (0.6379, -1.0, 0.7325), (0.5102, -1.053, 0.7325), (0.3824, -1.106, 0.7325), (0.2546, -1.159, 0.7325), (0.1269, -1.212, 0.7961), (0.7657, -0.9476, 0.7961), (0.6379, -1.0, 0.7961), (0.5102, -1.053, 0.7961), (0.3824, -1.106, 0.7961), (0.2546, -1.159, 0.7961), (0.1269, -1.212, 0.8597), (0.7657, -0.9476, 0.8597), (0.6379, -1.0, 0.8597), (0.5102, -1.053, 0.8597), (0.3824, -1.106, 0.8597), (0.2546, -1.159, 0.8597), (0.1257, -1.201, 0.9284), (0.7585, -0.9387, 0.9284), (0.6319, -0.9911, 0.9284), (0.5053, -1.044, 0.9284), (0.3788, -1.096, 0.9284), (0.2522, -1.148, 0.9284), (-0.7675, -0.9476, 0.6052), (-0.1287, -1.212, 0.6052), (-0.2564, -1.159, 0.6052), (-0.3842, -1.106, 0.6052), (-0.512, -1.053, 0.6052), (-0.6397, -1.0, 0.6052), (-0.7675, -0.9476, 0.6689), (-0.1287, -1.212, 0.6689), (-0.2564, -1.159, 0.6689), (-0.3842, -1.106, 0.6689), (-0.512, -1.053, 0.6689), (-0.6397, -1.0, 0.6689), (-0.7675, -0.9476, 0.7325), (-0.1287, -1.212, 0.7325), (-0.2564, -1.159, 0.7325), (-0.3842, -1.106, 0.7325), (-0.512, -1.053, 0.7325), (-0.6397, -1.0, 0.7325), (-0.7675, -0.9476, 0.7961), (-0.1287, -1.212, 0.7961), (-0.2564, -1.159, 0.7961), (-0.3842, -1.106, 0.7961), (-0.512, -1.053, 0.7961), (-0.6397, -1.0, 0.7961), (-0.7675, -0.9476, 0.8597), (-0.1287, -1.212, 0.8597), (-0.2564, -1.159, 0.8597), (-0.3842, -1.106, 0.8597), (-0.512, -1.053, 0.8597), (-0.6397, -1.0, 0.8597), (-0.7603, -0.9387, 0.9284), (-0.1275, -1.201, 0.9284), (-0.254, -1.148, 0.9284), (-0.3806, -1.096, 0.9284), (-0.5072, -1.044, 0.9284), (-0.6337, -0.9911, 0.9284), (-1.213, -0.128, 0.6052), (-0.9482, -0.7669, 0.6052), (-1.001, -0.6391, 0.6052), (-1.054, -0.5113, 0.6052), (-1.107, -0.3836, 0.6052), (-1.16, -0.2558, 0.6052), (-1.213, -0.128, 0.6689), (-0.9482, -0.7669, 0.6689), (-1.001, -0.6391, 0.6689), (-1.054, -0.5113, 0.6689), (-1.107, -0.3836, 0.6689), (-1.16, -0.2558, 0.6689), (-1.213, -0.128, 0.7325), (-0.9482, -0.7669, 0.7325), (-1.001, -0.6391, 0.7325), (-1.054, -0.5113, 0.7325), (-1.107, -0.3836, 0.7325), (-1.16, -0.2558, 0.7325), (-1.213, -0.128, 0.7961), (-0.9482, -0.7669, 0.7961), (-1.001, -0.6391, 0.7961), (-1.054, -0.5113, 0.7961), (-1.107, -0.3836, 0.7961), (-1.16, -0.2558, 0.7961), (-1.213, -0.128, 0.8597), (-0.9482, -0.7669, 0.8597), (-1.001, -0.6391, 0.8597), (-1.054, -0.5113, 0.8597), (-1.107, -0.3836, 0.8597), (-1.16, -0.2558, 0.8597), (-1.201, -0.1268, 0.9284), (-0.9393, -0.7597, 0.9284), (-0.9917, -0.6331, 0.9284), (-1.044, -0.5065, 0.9284), (-1.097, -0.38, 0.9284), (-1.149, -0.2534, 0.9284), (-0.9482, 0.7663, 0.6052), (-1.213, 0.1275, 0.6052), (-1.16, 0.2553, 0.6052), (-1.107, 0.383, 0.6052), (-1.054, 0.5108, 0.6052), (-1.001, 0.6386, 0.6052), (-0.9482, 0.7663, 0.6689), (-1.213, 0.1275, 0.6689), (-1.16, 0.2553, 0.6689), (-1.107, 0.383, 0.6689), (-1.054, 0.5108, 0.6689), (-1.001, 0.6386, 0.6689), (-0.9482, 0.7663, 0.7325), (-1.213, 0.1275, 0.7325), (-1.16, 0.2553, 0.7325), (-1.107, 0.383, 0.7325), (-1.054, 0.5108, 0.7325), (-1.001, 0.6386, 0.7325), (-0.9482, 0.7663, 0.7961), (-1.213, 0.1275, 0.7961), (-1.16, 0.2553, 0.7961), (-1.107, 0.383, 0.7961), (-1.054, 0.5108, 0.7961), (-1.001, 0.6386, 0.7961), (-0.9482, 0.7663, 0.8597), (-1.213, 0.1275, 0.8597), (-1.16, 0.2553, 0.8597), (-1.107, 0.383, 0.8597), (-1.054, 0.5108, 0.8597), (-1.001, 0.6386, 0.8597), (-0.9393, 0.7591, 0.9284), (-1.201, 0.1263, 0.9284), (-1.149, 0.2529, 0.9284), (-1.097, 0.3794, 0.9284), (-1.044, 0.506, 0.9284), (-0.9917, 0.6325, 0.9284), (-0.1287, 1.212, 0.6052), (-0.7675, 0.947, 0.6052), (-0.6397, 0.9999, 0.6052), (-0.512, 1.053, 0.6052), (-0.3842, 1.106, 0.6052), (-0.2564, 1.159, 0.6052), (-0.1287, 1.212, 0.6689), (-0.7675, 0.947, 0.6689), (-0.6397, 0.9999, 0.6689), (-0.512, 1.053, 0.6689), (-0.3842, 1.106, 0.6689), (-0.2564, 1.159, 0.6689), (-0.1287, 1.212, 0.7325), (-0.7675, 0.947, 0.7325), (-0.6397, 0.9999, 0.7325), (-0.512, 1.053, 0.7325), (-0.3842, 1.106, 0.7325), (-0.2564, 1.159, 0.7325), (-0.1287, 1.212, 0.7961), (-0.7675, 0.947, 0.7961), (-0.6397, 0.9999, 0.7961), (-0.512, 1.053, 0.7961), (-0.3842, 1.106, 0.7961), (-0.2564, 1.159, 0.7961), (-0.1287, 1.212, 0.8597), (-0.7675, 0.947, 0.8597), (-0.6397, 0.9999, 0.8597), (-0.512, 1.053, 0.8597), (-0.3842, 1.106, 0.8597), (-0.2564, 1.159, 0.8597), (-0.1275, 1.2, 0.9284), (-0.7603, 0.9381, 0.9284), (-0.6337, 0.9905, 0.9284), (-0.5072, 1.043, 0.9284), (-0.3806, 1.095, 0.9284), (-0.254, 1.148, 0.9284), (0.8935, 0.8941, 0.8279), (0.8935, 0.8941, 0.7643), (0.8935, 0.8941, 0.7007), (1.264, -0.0002802, 0.8279), (1.264, -0.0002802, 0.7643), (1.264, -0.0002802, 0.7007), (1.237, 0.0636, 0.6689), (0.9199, 0.8302, 0.6689), (0.9728, 0.7024, 0.6689), (1.026, 0.5747, 0.6689), (1.079, 0.4469, 0.6689), (1.132, 0.3191, 0.6689), (1.185, 0.1914, 0.6689), (1.237, 0.0636, 0.7325), (0.9199, 0.8302, 0.7325), (0.9458, 0.7611, 0.7112), (1.004, 0.6207, 0.7333), (1.079, 0.4469, 0.7325), (1.15, 0.2669, 0.7354), (1.208, 0.1292, 0.7088), (1.237, 0.0636, 0.7961), (0.9199, 0.8302, 0.7961), (1.006, 0.6165, 0.7965), (1.079, 0.4469, 0.7961), (1.148, 0.2719, 0.796), (1.237, 0.0636, 0.8597), (0.9199, 0.8302, 0.8597), (0.9728, 0.7024, 0.8597), (1.026, 0.5747, 0.8597), (1.079, 0.4469, 0.8597), (1.132, 0.3191, 0.8597), (1.185, 0.1914, 0.8597), (0.9464, 0.7663, 0.7007), (0.9993, 0.6386, 0.7007), (1.052, 0.5108, 0.7007), (1.105, 0.383, 0.7007), (1.158, 0.2553, 0.7007), (1.211, 0.1275, 0.7007), (0.9242, 0.8132, 0.7639), (1.052, 0.5108, 0.7643), (1.105, 0.383, 0.7643), (1.227, 0.08203, 0.7645), (0.9259, 0.8091, 0.8271), (0.9841, 0.6687, 0.8492), (1.052, 0.5108, 0.8279), (1.105, 0.383, 0.8279), (1.168, 0.2247, 0.8516), (1.225, 0.08705, 0.825), (1.208, 0.1292, 0.8516), (1.15, 0.2669, 0.825), (1.079, 0.4469, 0.8279), (1.004, 0.6207, 0.8271), (0.9458, 0.7611, 0.8492), (0.9199, 0.8302, 0.8279), (1.148, 0.2719, 0.7645), (1.079, 0.4469, 0.7643), (1.006, 0.6165, 0.7639), (0.9199, 0.8302, 0.7643), (1.185, 0.1914, 0.7007), (1.132, 0.3191, 0.7007), (1.079, 0.4469, 0.7007), (1.026, 0.5747, 0.7007), (0.9728, 0.7024, 0.7007), (0.9199, 0.8302, 0.7007), (1.237, 0.0636, 0.8279), (1.237, 0.0636, 0.7643), (1.237, 0.0636, 0.7007), (0.9704, 0.7713, 0.7112), (1.009, 0.6789, 0.7112), (1.175, 0.2771, 0.7354), (1.193, 0.2349, 0.7088), (1.232, 0.1394, 0.7088), (1.25, 0.09724, 0.7354), (0.9634, 0.7881, 0.8116), (1.016, 0.6621, 0.8116), (1.173, 0.2821, 0.796), (1.184, 0.2551, 0.8141), (1.24, 0.1192, 0.8141), (1.252, 0.09222, 0.796), (0.9488, 0.8234, 0.7639), (0.9505, 0.8193, 0.7333), (1.016, 0.6621, 0.7488), (1.184, 0.2551, 0.7464), (1.252, 0.09222, 0.7645), (0.9505, 0.8193, 0.8271), (0.9488, 0.8234, 0.7965), (1.009, 0.6789, 0.8492), (1.193, 0.2349, 0.8516), (1.25, 0.09724, 0.825), (1.029, 0.6309, 0.7333), (1.03, 0.6267, 0.7965), (1.232, 0.1394, 0.8516), (1.175, 0.2771, 0.825), (1.029, 0.6309, 0.8271), (0.9704, 0.7713, 0.8492), (1.24, 0.1192, 0.7464), (1.173, 0.2821, 0.7645), (1.03, 0.6267, 0.7639), (0.9634, 0.7881, 0.7488), (1.092, 0.415, 0.7325), (1.092, 0.415, 0.7961), (1.052, 0.5108, 0.7484), (1.105, 0.383, 0.7484), (1.052, 0.5108, 0.812), (1.105, 0.383, 0.812), (1.065, 0.4788, 0.7325), (1.065, 0.4788, 0.7961), (1.052, 0.5108, 0.7802), (1.105, 0.383, 0.7802), (1.092, 0.415, 0.8279), (1.065, 0.4788, 0.8279), (1.079, 0.4469, 0.812), (1.092, 0.415, 0.7643), (1.065, 0.4788, 0.7643), (1.079, 0.4469, 0.7484), (1.079, 0.4469, 0.7802), (1.065, 0.4788, 0.7802), (1.065, 0.4788, 0.7484), (1.092, 0.415, 0.7484), (1.065, 0.4788, 0.812), (1.092, 0.415, 0.812), (1.092, 0.415, 0.7802), (-0.0009075, 1.324, 1.159), (-0.0009075, 1.22, 1.248), (-0.0009075, 1.12, 1.326), (-0.0009075, 1.037, 1.392), (0.7322, 0.7329, 1.392), (0.7916, 0.7922, 1.326), (0.8617, 0.8623, 1.248), (0.9352, 0.9358, 1.159), (1.036, -0.0002802, 1.392), (1.12, -0.0002802, 1.326), (1.219, -0.0002803, 1.248), (1.323, -0.0002803, 1.159), (0.7322, -0.7334, 1.392), (0.7916, -0.7928, 1.326), (0.8617, -0.8629, 1.248), (0.9352, -0.9364, 1.159), (-0.0009076, -1.037, 1.392), (-0.0009076, -1.121, 1.326), (-0.0009076, -1.22, 1.248), (-0.0009076, -1.324, 1.159), (-0.7341, -0.7334, 1.392), (-0.7934, -0.7928, 1.326), (-0.8635, -0.8629, 1.248), (-0.937, -0.9364, 1.159), (-1.038, -0.0002802, 1.392), (-1.122, -0.0002802, 1.326), (-1.221, -0.0002802, 1.248), (-1.325, -0.0002802, 1.159), (-0.7341, 0.7329, 1.392), (-0.7934, 0.7922, 1.326), (-0.8635, 0.8623, 1.248), (-0.937, 0.9358, 1.159), (-0.1346, 1.268, 1.159), (-0.8033, 0.9912, 1.159), (-0.6695, 1.047, 1.159), (-0.5358, 1.102, 1.159), (-0.4021, 1.157, 1.159), (-0.2684, 1.213, 1.159), (-0.1241, 1.169, 1.248), (-0.7403, 0.9134, 1.248), (-0.6171, 0.9644, 1.248), (-0.4938, 1.015, 1.248), (-0.3706, 1.066, 1.248), (-0.2474, 1.118, 1.248), (-0.1141, 1.074, 1.326), (-0.6802, 0.8391, 1.326), (-0.567, 0.886, 1.326), (-0.4537, 0.9329, 1.326), (-0.3405, 0.9798, 1.326), (-0.2273, 1.027, 1.326), (-0.1056, 0.9932, 1.392), (-0.6293, 0.7762, 1.392), (-0.5246, 0.8196, 1.392), (-0.4198, 0.863, 1.392), (-0.3151, 0.9064, 1.392), (-0.2104, 0.9498, 1.392), (-0.9924, 0.8021, 1.159), (-1.269, 0.1334, 1.159), (-1.214, 0.2672, 1.159), (-1.159, 0.4009, 1.159), (-1.103, 0.5346, 1.159), (-1.048, 0.6683, 1.159), (-0.9146, 0.7391, 1.248), (-1.17, 0.1229, 1.248), (-1.119, 0.2462, 1.248), (-1.068, 0.3694, 1.248), (-1.017, 0.4926, 1.248), (-0.9656, 0.6159, 1.248), (-0.8403, 0.679, 1.326), (-1.075, 0.1129, 1.326), (-1.028, 0.2261, 1.326), (-0.981, 0.3394, 1.326), (-0.9341, 0.4526, 1.326), (-0.8872, 0.5658, 1.326), (-0.7774, 0.6281, 1.392), (-0.9943, 0.1045, 1.392), (-0.951, 0.2092, 1.392), (-0.9076, 0.3139, 1.392), (-0.8642, 0.4187, 1.392), (-0.8208, 0.5234, 1.392), (-1.269, -0.134, 1.159), (-0.9924, -0.8026, 1.159), (-1.048, -0.6689, 1.159), (-1.103, -0.5352, 1.159), (-1.159, -0.4015, 1.159), (-1.214, -0.2677, 1.159), (-1.17, -0.1235, 1.248), (-0.9146, -0.7397, 1.248), (-0.9656, -0.6164, 1.248), (-1.017, -0.4932, 1.248), (-1.068, -0.37, 1.248), (-1.119, -0.2467, 1.248), (-1.075, -0.1135, 1.326), (-0.8403, -0.6795, 1.326), (-0.8872, -0.5663, 1.326), (-0.9341, -0.4531, 1.326), (-0.981, -0.3399, 1.326), (-1.028, -0.2267, 1.326), (-0.9943, -0.105, 1.392), (-0.7774, -0.6287, 1.392), (-0.8208, -0.524, 1.392), (-0.8642, -0.4192, 1.392), (-0.9076, -0.3145, 1.392), (-0.951, -0.2097, 1.392), (-0.8033, -0.9918, 1.159), (-0.1346, -1.269, 1.159), (-0.2684, -1.213, 1.159), (-0.4021, -1.158, 1.159), (-0.5358, -1.103, 1.159), (-0.6695, -1.047, 1.159), (-0.7403, -0.9139, 1.248), (-0.1241, -1.169, 1.248), (-0.2474, -1.118, 1.248), (-0.3706, -1.067, 1.248), (-0.4938, -1.016, 1.248), (-0.6171, -0.965, 1.248), (-0.6802, -0.8396, 1.326), (-0.1141, -1.074, 1.326), (-0.2273, -1.027, 1.326), (-0.3405, -0.9803, 1.326), (-0.4537, -0.9334, 1.326), (-0.567, -0.8865, 1.326), (-0.6293, -0.7768, 1.392), (-0.1056, -0.9937, 1.392), (-0.2104, -0.9503, 1.392), (-0.3151, -0.907, 1.392), (-0.4198, -0.8636, 1.392), (-0.5246, -0.8202, 1.392), (0.1328, -1.269, 1.159), (0.8014, -0.9918, 1.159), (0.6677, -1.047, 1.159), (0.534, -1.103, 1.159), (0.4003, -1.158, 1.159), (0.2665, -1.213, 1.159), (0.1223, -1.169, 1.248), (0.7385, -0.9139, 1.248), (0.6152, -0.965, 1.248), (0.492, -1.016, 1.248), (0.3688, -1.067, 1.248), (0.2456, -1.118, 1.248), (0.1123, -1.074, 1.326), (0.6784, -0.8396, 1.326), (0.5651, -0.8865, 1.326), (0.4519, -0.9334, 1.326), (0.3387, -0.9803, 1.326), (0.2255, -1.027, 1.326), (0.1038, -0.9937, 1.392), (0.6275, -0.7768, 1.392), (0.5228, -0.8202, 1.392), (0.418, -0.8636, 1.392), (0.3133, -0.907, 1.392), (0.2086, -0.9503, 1.392), (0.9906, -0.8026, 1.159), (1.268, -0.134, 1.159), (1.212, -0.2677, 1.159), (1.157, -0.4015, 1.159), (1.101, -0.5352, 1.159), (1.046, -0.6689, 1.159), (0.9127, -0.7397, 1.248), (1.168, -0.1235, 1.248), (1.117, -0.2467, 1.248), (1.066, -0.37, 1.248), (1.015, -0.4932, 1.248), (0.9638, -0.6164, 1.248), (0.8385, -0.6795, 1.326), (1.073, -0.1135, 1.326), (1.026, -0.2267, 1.326), (0.9791, -0.3399, 1.326), (0.9322, -0.4531, 1.326), (0.8854, -0.5663, 1.326), (0.7756, -0.6287, 1.392), (0.9925, -0.105, 1.392), (0.9491, -0.2097, 1.392), (0.9058, -0.3145, 1.392), (0.8624, -0.4192, 1.392), (0.819, -0.524, 1.392), (1.268, 0.1334, 1.159), (0.9906, 0.8021, 1.159), (1.046, 0.6683, 1.159), (1.101, 0.5346, 1.159), (1.157, 0.4009, 1.159), (1.212, 0.2672, 1.159), (1.168, 0.1229, 1.248), (0.9127, 0.7391, 1.248), (0.9638, 0.6159, 1.248), (1.015, 0.4926, 1.248), (1.066, 0.3694, 1.248), (1.117, 0.2462, 1.248), (1.073, 0.1129, 1.326), (0.8385, 0.679, 1.326), (0.8854, 0.5658, 1.326), (0.9322, 0.4526, 1.326), (0.9791, 0.3394, 1.326), (1.026, 0.2261, 1.326), (0.9925, 0.1045, 1.392), (0.7756, 0.6281, 1.392), (0.819, 0.5234, 1.392), (0.8624, 0.4187, 1.392), (0.9058, 0.3139, 1.392), (0.9491, 0.2092, 1.392), (0.8014, 0.9912, 1.159), (0.1328, 1.268, 1.159), (0.2665, 1.213, 1.159), (0.4003, 1.157, 1.159), (0.534, 1.102, 1.159), (0.6677, 1.047, 1.159), (0.7385, 0.9134, 1.248), (0.1223, 1.169, 1.248), (0.2456, 1.118, 1.248), (0.3688, 1.066, 1.248), (0.492, 1.015, 1.248), (0.6152, 0.9644, 1.248), (0.6784, 0.8391, 1.326), (0.1123, 1.074, 1.326), (0.2255, 1.027, 1.326), (0.3387, 0.9798, 1.326), (0.4519, 0.9329, 1.326), (0.5651, 0.886, 1.326), (0.6275, 0.7762, 1.392), (0.1038, 0.9932, 1.392), (0.2086, 0.9498, 1.392), (0.3133, 0.9064, 1.392), (0.418, 0.863, 1.392), (0.5228, 0.8196, 1.392)], [], [(951, 38, 3, 183), (915, 62, 5, 190), (879, 80, 7, 197), (843, 98, 9, 204), (807, 116, 11, 211), (771, 134, 13, 218), (735, 152, 15, 225), (699, 170, 1, 49), (0, 32, 33, 34, 35, 36, 37, 2, 56, 57, 58, 59, 60, 61, 4, 74, 75, 76, 77, 78, 79, 6, 92, 93, 94, 95, 96, 97, 8, 110, 111, 112, 113, 114, 115, 10, 128, 129, 130, 131, 132, 133, 12, 146, 147, 148, 149, 150, 151, 14, 164, 165, 166, 167, 168, 169), (663, 237, 16, 181), (627, 243, 17, 182), (621, 249, 31, 158), (585, 255, 30, 231), (579, 261, 29, 140), (543, 267, 28, 224), (537, 273, 27, 122), (501, 279, 26, 217), (495, 285, 25, 104), (459, 291, 24, 210), (453, 297, 23, 86), (417, 303, 22, 203), (411, 309, 21, 68), (375, 315, 20, 196), (369, 321, 19, 50), (333, 327, 18, 189), (182, 17, 322, 328), (328, 322, 323, 329), (329, 323, 324, 330), (330, 324, 325, 331), (331, 325, 326, 332), (332, 326, 327, 333), (37, 339, 55, 2), (339, 345, 54, 55), (345, 351, 53, 54), (351, 357, 52, 53), (357, 363, 51, 52), (363, 369, 50, 51), (0, 176, 334, 32), (32, 334, 335, 33), (33, 335, 336, 34), (34, 336, 337, 35), (35, 337, 338, 36), (36, 338, 339, 37), (176, 177, 340, 334), (334, 340, 341, 335), (335, 341, 342, 336), (336, 342, 343, 337), (337, 343, 344, 338), (338, 344, 345, 339), (177, 178, 346, 340), (340, 346, 347, 341), (341, 347, 348, 342), (342, 348, 349, 343), (343, 349, 350, 344), (344, 350, 351, 345), (178, 179, 352, 346), (346, 352, 353, 347), (347, 353, 354, 348), (348, 354, 355, 349), (349, 355, 356, 350), (350, 356, 357, 351), (179, 180, 358, 352), (352, 358, 359, 353), (353, 359, 360, 354), (354, 360, 361, 355), (355, 361, 362, 356), (356, 362, 363, 357), (180, 181, 364, 358), (358, 364, 365, 359), (359, 365, 366, 360), (360, 366, 367, 361), (361, 367, 368, 362), (362, 368, 369, 363), (181, 16, 316, 364), (364, 316, 317, 365), (365, 317, 318, 366), (366, 318, 319, 367), (367, 319, 320, 368), (368, 320, 321, 369), (189, 18, 310, 370), (370, 310, 311, 371), (371, 311, 312, 372), (372, 312, 313, 373), (373, 313, 314, 374), (374, 314, 315, 375), (61, 381, 73, 4), (381, 387, 72, 73), (387, 393, 71, 72), (393, 399, 70, 71), (399, 405, 69, 70), (405, 411, 68, 69), (2, 55, 376, 56), (56, 376, 377, 57), (57, 377, 378, 58), (58, 378, 379, 59), (59, 379, 380, 60), (60, 380, 381, 61), (55, 54, 382, 376), (376, 382, 383, 377), (377, 383, 384, 378), (378, 384, 385, 379), (379, 385, 386, 380), (380, 386, 387, 381), (54, 53, 388, 382), (382, 388, 389, 383), (383, 389, 390, 384), (384, 390, 391, 385), (385, 391, 392, 386), (386, 392, 393, 387), (53, 52, 394, 388), (388, 394, 395, 389), (389, 395, 396, 390), (390, 396, 397, 391), (391, 397, 398, 392), (392, 398, 399, 393), (52, 51, 400, 394), (394, 400, 401, 395), (395, 401, 402, 396), (396, 402, 403, 397), (397, 403, 404, 398), (398, 404, 405, 399), (51, 50, 406, 400), (400, 406, 407, 401), (401, 407, 408, 402), (402, 408, 409, 403), (403, 409, 410, 404), (404, 410, 411, 405), (50, 19, 304, 406), (406, 304, 305, 407), (407, 305, 306, 408), (408, 306, 307, 409), (409, 307, 308, 410), (410, 308, 309, 411), (196, 20, 298, 412), (412, 298, 299, 413), (413, 299, 300, 414), (414, 300, 301, 415), (415, 301, 302, 416), (416, 302, 303, 417), (79, 423, 91, 6), (423, 429, 90, 91), (429, 435, 89, 90), (435, 441, 88, 89), (441, 447, 87, 88), (447, 453, 86, 87), (4, 73, 418, 74), (74, 418, 419, 75), (75, 419, 420, 76), (76, 420, 421, 77), (77, 421, 422, 78), (78, 422, 423, 79), (73, 72, 424, 418), (418, 424, 425, 419), (419, 425, 426, 420), (420, 426, 427, 421), (421, 427, 428, 422), (422, 428, 429, 423), (72, 71, 430, 424), (424, 430, 431, 425), (425, 431, 432, 426), (426, 432, 433, 427), (427, 433, 434, 428), (428, 434, 435, 429), (71, 70, 436, 430), (430, 436, 437, 431), (431, 437, 438, 432), (432, 438, 439, 433), (433, 439, 440, 434), (434, 440, 441, 435), (70, 69, 442, 436), (436, 442, 443, 437), (437, 443, 444, 438), (438, 444, 445, 439), (439, 445, 446, 440), (440, 446, 447, 441), (69, 68, 448, 442), (442, 448, 449, 443), (443, 449, 450, 444), (444, 450, 451, 445), (445, 451, 452, 446), (446, 452, 453, 447), (68, 21, 292, 448), (448, 292, 293, 449), (449, 293, 294, 450), (450, 294, 295, 451), (451, 295, 296, 452), (452, 296, 297, 453), (203, 22, 286, 454), (454, 286, 287, 455), (455, 287, 288, 456), (456, 288, 289, 457), (457, 289, 290, 458), (458, 290, 291, 459), (97, 465, 109, 8), (465, 471, 108, 109), (471, 477, 107, 108), (477, 483, 106, 107), (483, 489, 105, 106), (489, 495, 104, 105), (6, 91, 460, 92), (92, 460, 461, 93), (93, 461, 462, 94), (94, 462, 463, 95), (95, 463, 464, 96), (96, 464, 465, 97), (91, 90, 466, 460), (460, 466, 467, 461), (461, 467, 468, 462), (462, 468, 469, 463), (463, 469, 470, 464), (464, 470, 471, 465), (90, 89, 472, 466), (466, 472, 473, 467), (467, 473, 474, 468), (468, 474, 475, 469), (469, 475, 476, 470), (470, 476, 477, 471), (89, 88, 478, 472), (472, 478, 479, 473), (473, 479, 480, 474), (474, 480, 481, 475), (475, 481, 482, 476), (476, 482, 483, 477), (88, 87, 484, 478), (478, 484, 485, 479), (479, 485, 486, 480), (480, 486, 487, 481), (481, 487, 488, 482), (482, 488, 489, 483), (87, 86, 490, 484), (484, 490, 491, 485), (485, 491, 492, 486), (486, 492, 493, 487), (487, 493, 494, 488), (488, 494, 495, 489), (86, 23, 280, 490), (490, 280, 281, 491), (491, 281, 282, 492), (492, 282, 283, 493), (493, 283, 284, 494), (494, 284, 285, 495), (210, 24, 274, 496), (496, 274, 275, 497), (497, 275, 276, 498), (498, 276, 277, 499), (499, 277, 278, 500), (500, 278, 279, 501), (115, 507, 127, 10), (507, 513, 126, 127), (513, 519, 125, 126), (519, 525, 124, 125), (525, 531, 123, 124), (531, 537, 122, 123), (8, 109, 502, 110), (110, 502, 503, 111), (111, 503, 504, 112), (112, 504, 505, 113), (113, 505, 506, 114), (114, 506, 507, 115), (109, 108, 508, 502), (502, 508, 509, 503), (503, 509, 510, 504), (504, 510, 511, 505), (505, 511, 512, 506), (506, 512, 513, 507), (108, 107, 514, 508), (508, 514, 515, 509), (509, 515, 516, 510), (510, 516, 517, 511), (511, 517, 518, 512), (512, 518, 519, 513), (107, 106, 520, 514), (514, 520, 521, 515), (515, 521, 522, 516), (516, 522, 523, 517), (517, 523, 524, 518), (518, 524, 525, 519), (106, 105, 526, 520), (520, 526, 527, 521), (521, 527, 528, 522), (522, 528, 529, 523), (523, 529, 530, 524), (524, 530, 531, 525), (105, 104, 532, 526), (526, 532, 533, 527), (527, 533, 534, 528), (528, 534, 535, 529), (529, 535, 536, 530), (530, 536, 537, 531), (104, 25, 268, 532), (532, 268, 269, 533), (533, 269, 270, 534), (534, 270, 271, 535), (535, 271, 272, 536), (536, 272, 273, 537), (189, 370, 1121, 981), (375, 196, 986, 1120), (273, 272, 1035, 970), (272, 271, 1034, 1035), (271, 270, 1033, 1034), (500, 501, 1228, 1233), (270, 269, 1032, 1033), (321, 320, 1055, 974), (499, 500, 1233, 1232), (269, 268, 1031, 1032), (320, 319, 1054, 1055), (268, 25, 959, 1031), (498, 499, 1232, 1231), (319, 318, 1053, 1054), (497, 498, 1231, 1230), (318, 317, 1052, 1053), (332, 333, 1086, 1091), (496, 497, 1230, 1229), (317, 316, 1051, 1052), (331, 332, 1091, 1090), (210, 496, 1229, 996), (316, 16, 967, 1051), (330, 331, 1090, 1089), (501, 217, 1001, 1228), (329, 330, 1089, 1088), (328, 329, 1088, 1087), (182, 328, 1087, 980), (261, 260, 1030, 969), (217, 26, 262, 538), (538, 262, 263, 539), (539, 263, 264, 540), (540, 264, 265, 541), (541, 265, 266, 542), (542, 266, 267, 543), (133, 549, 145, 12), (549, 555, 144, 145), (555, 561, 143, 144), (561, 567, 142, 143), (567, 573, 141, 142), (573, 579, 140, 141), (10, 127, 544, 128), (128, 544, 545, 129), (129, 545, 546, 130), (130, 546, 547, 131), (131, 547, 548, 132), (132, 548, 549, 133), (127, 126, 550, 544), (544, 550, 551, 545), (545, 551, 552, 546), (546, 552, 553, 547), (547, 553, 554, 548), (548, 554, 555, 549), (126, 125, 556, 550), (550, 556, 557, 551), (551, 557, 558, 552), (552, 558, 559, 553), (553, 559, 560, 554), (554, 560, 561, 555), (125, 124, 562, 556), (556, 562, 563, 557), (557, 563, 564, 558), (558, 564, 565, 559), (559, 565, 566, 560), (560, 566, 567, 561), (124, 123, 568, 562), (562, 568, 569, 563), (563, 569, 570, 564), (564, 570, 571, 565), (565, 571, 572, 566), (566, 572, 573, 567), (123, 122, 574, 568), (568, 574, 575, 569), (569, 575, 576, 570), (570, 576, 577, 571), (571, 577, 578, 572), (572, 578, 579, 573), (122, 27, 256, 574), (574, 256, 257, 575), (575, 257, 258, 576), (576, 258, 259, 577), (577, 259, 260, 578), (578, 260, 261, 579), (333, 189, 981, 1086), (260, 259, 1029, 1030), (626, 627, 1336, 1341), (259, 258, 1028, 1029), (625, 626, 1341, 1340), (258, 257, 1027, 1028), (624, 625, 1340, 1339), (309, 308, 1050, 973), (257, 256, 1026, 1027), (623, 624, 1339, 1338), (308, 307, 1049, 1050), (458, 459, 1192, 1197), (256, 27, 961, 1026), (622, 623, 1338, 1337), (307, 306, 1048, 1049), (457, 458, 1197, 1196), (231, 622, 1337, 1011), (306, 305, 1047, 1048), (456, 457, 1196, 1195), (627, 182, 980, 1336), (305, 304, 1046, 1047), (455, 456, 1195, 1194), (304, 19, 953, 1046), (454, 455, 1194, 1193), (203, 454, 1193, 991), (459, 210, 996, 1192), (249, 248, 1025, 968), (248, 247, 1024, 1025), (247, 246, 1023, 1024), (19, 321, 974, 953), (584, 585, 1300, 1305), (246, 245, 1022, 1023), (297, 296, 1045, 972), (583, 584, 1305, 1304), (245, 244, 1021, 1022), (21, 309, 973, 955), (296, 295, 1044, 1045), (582, 583, 1304, 1303), (244, 29, 963, 1021), (295, 294, 1043, 1044), (581, 582, 1303, 1302), (23, 297, 972, 957), (224, 28, 250, 580), (580, 250, 251, 581), (581, 251, 252, 582), (582, 252, 253, 583), (583, 253, 254, 584), (584, 254, 255, 585), (151, 591, 163, 14), (591, 597, 162, 163), (597, 603, 161, 162), (603, 609, 160, 161), (609, 615, 159, 160), (615, 621, 158, 159), (12, 145, 586, 146), (146, 586, 587, 147), (147, 587, 588, 148), (148, 588, 589, 149), (149, 589, 590, 150), (150, 590, 591, 151), (145, 144, 592, 586), (586, 592, 593, 587), (587, 593, 594, 588), (588, 594, 595, 589), (589, 595, 596, 590), (590, 596, 597, 591), (144, 143, 598, 592), (592, 598, 599, 593), (593, 599, 600, 594), (594, 600, 601, 595), (595, 601, 602, 596), (596, 602, 603, 597), (143, 142, 604, 598), (598, 604, 605, 599), (599, 605, 606, 600), (600, 606, 607, 601), (601, 607, 608, 602), (602, 608, 609, 603), (142, 141, 610, 604), (604, 610, 611, 605), (605, 611, 612, 606), (606, 612, 613, 607), (607, 613, 614, 608), (608, 614, 615, 609), (141, 140, 616, 610), (610, 616, 617, 611), (611, 617, 618, 612), (612, 618, 619, 613), (613, 619, 620, 614), (614, 620, 621, 615), (140, 29, 244, 616), (616, 244, 245, 617), (617, 245, 246, 618), (618, 246, 247, 619), (619, 247, 248, 620), (620, 248, 249, 621), (294, 293, 1042, 1043), (416, 417, 1156, 1161), (580, 581, 1302, 1301), (293, 292, 1041, 1042), (415, 416, 1161, 1160), (224, 580, 1301, 1006), (25, 285, 971, 959), (292, 21, 955, 1041), (414, 415, 1160, 1159), (585, 231, 1011, 1300), (413, 414, 1159, 1158), (27, 273, 970, 961), (412, 413, 1158, 1157), (196, 412, 1157, 986), (237, 236, 1020, 966), (29, 261, 969, 963), (417, 203, 991, 1156), (236, 235, 1019, 1020), (235, 234, 1018, 1019), (31, 249, 968, 965), (234, 233, 1017, 1018), (285, 284, 1040, 971), (233, 232, 1016, 1017), (16, 237, 966, 967), (284, 283, 1039, 1040), (542, 543, 1264, 1269), (232, 31, 965, 1016), (283, 282, 1038, 1039), (541, 542, 1269, 1268), (282, 281, 1037, 1038), (540, 541, 1268, 1267), (281, 280, 1036, 1037), (539, 540, 1267, 1266), (280, 23, 957, 1036), (374, 375, 1120, 1125), (538, 539, 1266, 1265), (373, 374, 1125, 1124), (217, 538, 1265, 1001), (372, 373, 1124, 1123), (543, 224, 1006, 1264), (371, 372, 1123, 1122), (370, 371, 1122, 1121), (231, 30, 238, 622), (622, 238, 239, 623), (623, 239, 240, 624), (624, 240, 241, 625), (625, 241, 242, 626), (626, 242, 243, 627), (169, 633, 176, 0), (633, 639, 177, 176), (639, 645, 178, 177), (645, 651, 179, 178), (651, 657, 180, 179), (657, 663, 181, 180), (14, 163, 628, 164), (164, 628, 629, 165), (165, 629, 630, 166), (166, 630, 631, 167), (167, 631, 632, 168), (168, 632, 633, 169), (163, 162, 634, 628), (628, 634, 635, 629), (629, 635, 636, 630), (630, 636, 637, 631), (631, 637, 638, 632), (632, 638, 639, 633), (162, 161, 640, 634), (634, 640, 641, 635), (635, 641, 642, 636), (636, 642, 643, 637), (637, 643, 644, 638), (638, 644, 645, 639), (161, 160, 646, 640), (640, 646, 647, 641), (641, 647, 648, 642), (642, 648, 649, 643), (643, 649, 650, 644), (644, 650, 651, 645), (160, 159, 652, 646), (646, 652, 653, 647), (647, 653, 654, 648), (648, 654, 655, 649), (649, 655, 656, 650), (650, 656, 657, 651), (159, 158, 658, 652), (652, 658, 659, 653), (653, 659, 660, 654), (654, 660, 661, 655), (655, 661, 662, 656), (656, 662, 663, 657), (158, 31, 232, 658), (658, 232, 233, 659), (659, 233, 234, 660), (660, 234, 235, 661), (661, 235, 236, 662), (662, 236, 237, 663), (243, 669, 44, 17), (669, 675, 45, 44), (713, 714, 1529, 1528), (681, 687, 47, 46), (936, 935, 1678, 1679), (693, 699, 49, 48), (30, 230, 664, 238), (238, 664, 665, 239), (239, 665, 666, 240), (240, 666, 667, 241), (241, 667, 668, 242), (242, 668, 669, 243), (230, 229, 670, 664), (664, 670, 671, 665), (665, 671, 672, 666), (666, 672, 673, 667), (667, 673, 674, 668), (668, 674, 675, 669), (712, 713, 1528, 1527), (935, 934, 1677, 1678), (221, 712, 1527, 1490), (934, 47, 1466, 1677), (717, 228, 1494, 1526), (764, 765, 1562, 1567), (228, 227, 682, 676), (676, 682, 683, 677), (677, 683, 684, 678), (678, 684, 685, 679), (679, 685, 686, 680), (680, 686, 687, 681), (185, 939, 1676, 1469), (711, 710, 1525, 1520), (763, 764, 1567, 1566), (932, 933, 1670, 1675), (710, 709, 1524, 1525), (762, 763, 1566, 1565), (226, 225, 694, 688), (688, 694, 695, 689), (689, 695, 696, 690), (690, 696, 697, 691), (691, 697, 698, 692), (692, 698, 699, 693), (225, 15, 175, 694), (694, 175, 174, 695), (695, 174, 173, 696), (696, 173, 172, 697), (697, 172, 171, 698), (698, 171, 170, 699), (255, 705, 230, 30), (705, 711, 229, 230), (931, 932, 1675, 1674), (717, 723, 227, 228), (709, 708, 1523, 1524), (729, 735, 225, 226), (28, 223, 700, 250), (250, 700, 701, 251), (251, 701, 702, 252), (252, 702, 703, 253), (253, 703, 704, 254), (254, 704, 705, 255), (223, 222, 706, 700), (700, 706, 707, 701), (701, 707, 708, 702), (702, 708, 709, 703), (703, 709, 710, 704), (704, 710, 711, 705), (761, 762, 1565, 1564), (930, 931, 1674, 1673), (708, 707, 1522, 1523), (760, 761, 1564, 1563), (929, 930, 1673, 1672), (707, 706, 1521, 1522), (221, 220, 718, 712), (712, 718, 719, 713), (713, 719, 720, 714), (714, 720, 721, 715), (715, 721, 722, 716), (716, 722, 723, 717), (212, 760, 1563, 1484), (928, 929, 1672, 1671), (706, 222, 1491, 1521), (765, 219, 1488, 1562), (46, 928, 1671, 1465), (229, 711, 1520, 1495), (219, 218, 730, 724), (724, 730, 731, 725), (725, 731, 732, 726), (726, 732, 733, 727), (727, 733, 734, 728), (728, 734, 735, 729), (218, 13, 157, 730), (730, 157, 156, 731), (731, 156, 155, 732), (732, 155, 154, 733), (733, 154, 153, 734), (734, 153, 152, 735), (267, 741, 223, 28), (741, 747, 222, 223), (759, 758, 1561, 1556), (753, 759, 220, 221), (933, 186, 1470, 1670), (765, 771, 218, 219), (26, 216, 736, 262), (262, 736, 737, 263), (263, 737, 738, 264), (264, 738, 739, 265), (265, 739, 740, 266), (266, 740, 741, 267), (216, 215, 742, 736), (736, 742, 743, 737), (737, 743, 744, 738), (738, 744, 745, 739), (739, 745, 746, 740), (740, 746, 747, 741), (758, 757, 1560, 1561), (927, 926, 1669, 1664), (757, 756, 1559, 1560), (926, 925, 1668, 1669), (756, 755, 1558, 1559), (925, 924, 1667, 1668), (214, 213, 754, 748), (748, 754, 755, 749), (749, 755, 756, 750), (750, 756, 757, 751), (751, 757, 758, 752), (752, 758, 759, 753), (755, 754, 1557, 1558), (924, 923, 1666, 1667), (754, 213, 1485, 1557), (923, 922, 1665, 1666), (220, 759, 1556, 1489), (922, 45, 1464, 1665), (212, 211, 766, 760), (760, 766, 767, 761), (761, 767, 768, 762), (762, 768, 769, 763), (763, 769, 770, 764), (764, 770, 771, 765), (211, 11, 139, 766), (766, 139, 138, 767), (767, 138, 137, 768), (768, 137, 136, 769), (769, 136, 135, 770), (770, 135, 134, 771), (279, 777, 216, 26), (777, 783, 215, 216), (752, 753, 1550, 1555), (789, 795, 213, 214), (187, 927, 1664, 1471), (801, 807, 211, 212), (24, 209, 772, 274), (274, 772, 773, 275), (275, 773, 774, 276), (276, 774, 775, 277), (277, 775, 776, 278), (278, 776, 777, 279), (209, 208, 778, 772), (772, 778, 779, 773), (773, 779, 780, 774), (774, 780, 781, 775), (775, 781, 782, 776), (776, 782, 783, 777), (751, 752, 1555, 1554), (750, 751, 1554, 1553), (749, 750, 1553, 1552), (748, 749, 1552, 1551), (214, 748, 1551, 1486), (753, 221, 1490, 1550), (207, 206, 790, 784), (784, 790, 791, 785), (785, 791, 792, 786), (786, 792, 793, 787), (787, 793, 794, 788), (788, 794, 795, 789), (800, 801, 1586, 1591), (747, 746, 1549, 1544), (799, 800, 1591, 1590), (746, 745, 1548, 1549), (798, 799, 1590, 1589), (745, 744, 1547, 1548), (205, 204, 802, 796), (796, 802, 803, 797), (797, 803, 804, 798), (798, 804, 805, 799), (799, 805, 806, 800), (800, 806, 807, 801), (204, 9, 121, 802), (802, 121, 120, 803), (803, 120, 119, 804), (804, 119, 118, 805), (805, 118, 117, 806), (806, 117, 116, 807), (291, 813, 209, 24), (813, 819, 208, 209), (797, 798, 1589, 1588), (825, 831, 206, 207), (744, 743, 1546, 1547), (837, 843, 204, 205), (22, 202, 808, 286), (286, 808, 809, 287), (287, 809, 810, 288), (288, 810, 811, 289), (289, 811, 812, 290), (290, 812, 813, 291), (202, 201, 814, 808), (808, 814, 815, 809), (809, 815, 816, 810), (810, 816, 817, 811), (811, 817, 818, 812), (812, 818, 819, 813), (796, 797, 1588, 1587), (743, 742, 1545, 1546), (205, 796, 1587, 1480), (742, 215, 1487, 1545), (801, 212, 1484, 1586), (222, 747, 1544, 1491), (200, 199, 826, 820), (820, 826, 827, 821), (821, 827, 828, 822), (822, 828, 829, 823), (823, 829, 830, 824), (824, 830, 831, 825), (795, 794, 1585, 1580), (794, 793, 1584, 1585), (793, 792, 1583, 1584), (792, 791, 1582, 1583), (791, 790, 1581, 1582), (790, 206, 1481, 1581), (198, 197, 838, 832), (832, 838, 839, 833), (833, 839, 840, 834), (834, 840, 841, 835), (835, 841, 842, 836), (836, 842, 843, 837), (197, 7, 103, 838), (838, 103, 102, 839), (839, 102, 101, 840), (840, 101, 100, 841), (841, 100, 99, 842), (842, 99, 98, 843), (303, 849, 202, 22), (849, 855, 201, 202), (213, 795, 1580, 1485), (861, 867, 199, 200), (788, 789, 1574, 1579), (873, 879, 197, 198), (20, 195, 844, 298), (298, 844, 845, 299), (299, 845, 846, 300), (300, 846, 847, 301), (301, 847, 848, 302), (302, 848, 849, 303), (195, 194, 850, 844), (844, 850, 851, 845), (845, 851, 852, 846), (846, 852, 853, 847), (847, 853, 854, 848), (848, 854, 855, 849), (787, 788, 1579, 1578), (786, 787, 1578, 1577), (785, 786, 1577, 1576), (784, 785, 1576, 1575), (207, 784, 1575, 1482), (789, 214, 1486, 1574), (193, 192, 862, 856), (856, 862, 863, 857), (857, 863, 864, 858), (858, 864, 865, 859), (859, 865, 866, 860), (860, 866, 867, 861), (836, 837, 1610, 1615), (783, 782, 1573, 1568), (835, 836, 1615, 1614), (782, 781, 1572, 1573), (834, 835, 1614, 1613), (781, 780, 1571, 1572), (191, 190, 874, 868), (868, 874, 875, 869), (869, 875, 876, 870), (870, 876, 877, 871), (871, 877, 878, 872), (872, 878, 879, 873), (190, 5, 85, 874), (874, 85, 84, 875), (875, 84, 83, 876), (876, 83, 82, 877), (877, 82, 81, 878), (878, 81, 80, 879), (315, 885, 195, 20), (885, 891, 194, 195), (833, 834, 1613, 1612), (897, 903, 192, 193), (780, 779, 1570, 1571), (909, 915, 190, 191), (18, 188, 880, 310), (310, 880, 881, 311), (311, 881, 882, 312), (312, 882, 883, 313), (313, 883, 884, 314), (314, 884, 885, 315), (188, 187, 886, 880), (880, 886, 887, 881), (881, 887, 888, 882), (882, 888, 889, 883), (883, 889, 890, 884), (884, 890, 891, 885), (832, 833, 1612, 1611), (779, 778, 1569, 1570), (198, 832, 1611, 1476), (778, 208, 1483, 1569), (837, 205, 1480, 1610), (215, 783, 1568, 1487), (186, 185, 898, 892), (892, 898, 899, 893), (893, 899, 900, 894), (894, 900, 901, 895), (895, 901, 902, 896), (896, 902, 903, 897), (831, 830, 1609, 1604), (830, 829, 1608, 1609), (829, 828, 1607, 1608), (828, 827, 1606, 1607), (872, 873, 1634, 1639), (827, 826, 1605, 1606), (184, 183, 910, 904), (904, 910, 911, 905), (905, 911, 912, 906), (906, 912, 913, 907), (907, 913, 914, 908), (908, 914, 915, 909), (183, 3, 67, 910), (910, 67, 66, 911), (911, 66, 65, 912), (912, 65, 64, 913), (913, 64, 63, 914), (914, 63, 62, 915), (327, 921, 188, 18), (921, 927, 187, 188), (871, 872, 1639, 1638), (933, 939, 185, 186), (826, 199, 1477, 1605), (945, 951, 183, 184), (17, 44, 916, 322), (322, 916, 917, 323), (323, 917, 918, 324), (324, 918, 919, 325), (325, 919, 920, 326), (326, 920, 921, 327), (44, 45, 922, 916), (916, 922, 923, 917), (917, 923, 924, 918), (918, 924, 925, 919), (919, 925, 926, 920), (920, 926, 927, 921), (870, 871, 1638, 1637), (206, 831, 1604, 1481), (869, 870, 1637, 1636), (824, 825, 1598, 1603), (868, 869, 1636, 1635), (823, 824, 1603, 1602), (46, 47, 934, 928), (928, 934, 935, 929), (929, 935, 936, 930), (930, 936, 937, 931), (931, 937, 938, 932), (932, 938, 939, 933), (191, 868, 1635, 1472), (822, 823, 1602, 1601), (873, 198, 1476, 1634), (821, 822, 1601, 1600), (867, 866, 1633, 1628), (820, 821, 1600, 1599), (48, 49, 946, 940), (940, 946, 947, 941), (941, 947, 948, 942), (942, 948, 949, 943), (943, 949, 950, 944), (944, 950, 951, 945), (49, 1, 43, 946), (946, 43, 42, 947), (947, 42, 41, 948), (948, 41, 40, 949), (949, 40, 39, 950), (950, 39, 38, 951), (974, 1056, 952, 953), (1056, 1062, 985, 952), (1062, 1068, 984, 1344, 985), (1068, 1074, 983, 1343, 984), (1074, 1080, 982, 1342, 983), (1080, 1086, 981, 982), (967, 975, 1057, 1051), (1051, 1057, 1058, 1052), (1052, 1058, 1059, 1053), (1053, 1059, 1060, 1054), (1054, 1060, 1061, 1055), (1055, 1061, 1056, 974), (975, 976, 1063, 1057), (1057, 1063, 1064, 1058), (1058, 1064, 1065, 1059), (1059, 1065, 1066, 1060), (1060, 1066, 1067, 1061), (1061, 1067, 1062, 1056), (976, 977, 1069, 1063), (1063, 1069, 1070, 1064), (1064, 1070, 1071, 1065), (1065, 1071, 1072, 1066), (1066, 1072, 1073, 1067), (1067, 1073, 1068, 1062), (977, 978, 1075, 1069), (1069, 1075, 1076, 1070), (1070, 1076, 1077, 1071), (1071, 1077, 1078, 1072), (1072, 1078, 1079, 1073), (1073, 1079, 1074, 1068), (978, 979, 1081, 1075), (1075, 1081, 1082, 1076), (1076, 1082, 1083, 1077), (1077, 1083, 1084, 1078), (1078, 1084, 1085, 1079), (1079, 1085, 1080, 1074), (979, 980, 1087, 1081), (1081, 1087, 1088, 1082), (1082, 1088, 1089, 1083), (1083, 1089, 1090, 1084), (1084, 1090, 1091, 1085), (1085, 1091, 1086, 1080), (973, 1092, 954, 955), (1092, 1098, 1348, 990, 954), (1408, 1355, 989, 1347), (1407, 1362, 988, 1346), (1406, 1367, 987, 1345), (1114, 1120, 986, 987, 1367), (953, 952, 1093, 1046), (1046, 1093, 1094, 1047), (1047, 1094, 1095, 1048), (1048, 1095, 1096, 1049), (1049, 1096, 1097, 1050), (1050, 1097, 1092, 973), (952, 985, 1349, 1099, 1093), (1093, 1099, 1350, 1100, 1094), (1094, 1100, 1351, 1101, 1095), (1095, 1101, 1352, 1102, 1096), (1096, 1102, 1353, 1103, 1097), (1097, 1103, 1354, 1098, 1092), (1405, 1356, 1105, 1374), (1404, 1357, 1106, 1375), (1403, 1358, 1107, 1376), (1402, 1359, 1441, 1108, 1377), (1401, 1360, 1109, 1378), (1400, 1361, 1104, 1379), (1399, 1363, 1111, 1380), (1361, 1109, 1412, 1413), (1398, 1364, 1112, 1449, 1381), (1391, 1388, 1429, 1434), (1380, 1111, 1427, 1421), (1395, 1368, 1115, 1384), (1394, 1369, 1116, 1385), (1393, 1370, 1117, 1386), (1392, 1371, 1118, 1387, 1451), (1391, 1372, 1119, 1388), (1390, 1373, 1114, 1389), (982, 981, 1121, 1115, 1368), (1115, 1121, 1122, 1116, 1369), (1116, 1122, 1123, 1117, 1370), (1117, 1123, 1124, 1118, 1371), (1118, 1124, 1125, 1119, 1372), (1119, 1125, 1120, 1114, 1373), (972, 1126, 956, 957), (1126, 1132, 995, 956), (1132, 1138, 994, 995), (1138, 1144, 993, 994), (1144, 1150, 992, 993), (1150, 1156, 991, 992), (955, 954, 1127, 1041), (1041, 1127, 1128, 1042), (1042, 1128, 1129, 1043), (1043, 1129, 1130, 1044), (1044, 1130, 1131, 1045), (1045, 1131, 1126, 972), (954, 990, 1133, 1127), (1127, 1133, 1134, 1128), (1128, 1134, 1135, 1129), (1129, 1135, 1136, 1130), (1130, 1136, 1137, 1131), (1131, 1137, 1132, 1126), (990, 1347, 989, 1139, 1133), (1133, 1139, 1140, 1134), (1134, 1140, 1141, 1135), (1135, 1141, 1142, 1136), (1136, 1142, 1143, 1137), (1137, 1143, 1138, 1132), (989, 1346, 988, 1145, 1139), (1139, 1145, 1146, 1140), (1140, 1146, 1147, 1141), (1141, 1147, 1148, 1142), (1142, 1148, 1149, 1143), (1143, 1149, 1144, 1138), (988, 1345, 987, 1151, 1145), (1145, 1151, 1152, 1146), (1146, 1152, 1153, 1147), (1147, 1153, 1154, 1148), (1148, 1154, 1155, 1149), (1149, 1155, 1150, 1144), (987, 986, 1157, 1151), (1151, 1157, 1158, 1152), (1152, 1158, 1159, 1153), (1153, 1159, 1160, 1154), (1154, 1160, 1161, 1155), (1155, 1161, 1156, 1150), (971, 1162, 958, 959), (1162, 1168, 1000, 958), (1168, 1174, 999, 1000), (1174, 1180, 998, 999), (1180, 1186, 997, 998), (1186, 1192, 996, 997), (957, 956, 1163, 1036), (1036, 1163, 1164, 1037), (1037, 1164, 1165, 1038), (1038, 1165, 1166, 1039), (1039, 1166, 1167, 1040), (1040, 1167, 1162, 971), (956, 995, 1169, 1163), (1163, 1169, 1170, 1164), (1164, 1170, 1171, 1165), (1165, 1171, 1172, 1166), (1166, 1172, 1173, 1167), (1167, 1173, 1168, 1162), (995, 994, 1175, 1169), (1169, 1175, 1176, 1170), (1170, 1176, 1177, 1171), (1171, 1177, 1178, 1172), (1172, 1178, 1179, 1173), (1173, 1179, 1174, 1168), (994, 993, 1181, 1175), (1175, 1181, 1182, 1176), (1176, 1182, 1183, 1177), (1177, 1183, 1184, 1178), (1178, 1184, 1185, 1179), (1179, 1185, 1180, 1174), (993, 992, 1187, 1181), (1181, 1187, 1188, 1182), (1182, 1188, 1189, 1183), (1183, 1189, 1190, 1184), (1184, 1190, 1191, 1185), (1185, 1191, 1186, 1180), (992, 991, 1193, 1187), (1187, 1193, 1194, 1188), (1188, 1194, 1195, 1189), (1189, 1195, 1196, 1190), (1190, 1196, 1197, 1191), (1191, 1197, 1192, 1186), (970, 1198, 960, 961), (1198, 1204, 1005, 960), (1204, 1210, 1004, 1005), (1210, 1216, 1003, 1004), (1216, 1222, 1002, 1003), (1222, 1228, 1001, 1002), (959, 958, 1199, 1031), (1031, 1199, 1200, 1032), (1032, 1200, 1201, 1033), (1033, 1201, 1202, 1034), (1034, 1202, 1203, 1035), (1035, 1203, 1198, 970), (958, 1000, 1205, 1199), (1199, 1205, 1206, 1200), (1200, 1206, 1207, 1201), (1201, 1207, 1208, 1202), (1202, 1208, 1209, 1203), (1203, 1209, 1204, 1198), (1000, 999, 1211, 1205), (1205, 1211, 1212, 1206), (1206, 1212, 1213, 1207), (1207, 1213, 1214, 1208), (1208, 1214, 1215, 1209), (1209, 1215, 1210, 1204), (999, 998, 1217, 1211), (1211, 1217, 1218, 1212), (1212, 1218, 1219, 1213), (1213, 1219, 1220, 1214), (1214, 1220, 1221, 1215), (1215, 1221, 1216, 1210), (998, 997, 1223, 1217), (1217, 1223, 1224, 1218), (1218, 1224, 1225, 1219), (1219, 1225, 1226, 1220), (1220, 1226, 1227, 1221), (1221, 1227, 1222, 1216), (997, 996, 1229, 1223), (1223, 1229, 1230, 1224), (1224, 1230, 1231, 1225), (1225, 1231, 1232, 1226), (1226, 1232, 1233, 1227), (1227, 1233, 1228, 1222), (969, 1234, 962, 963), (1234, 1240, 1010, 962), (1240, 1246, 1009, 1010), (1246, 1252, 1008, 1009), (1252, 1258, 1007, 1008), (1258, 1264, 1006, 1007), (961, 960, 1235, 1026), (1026, 1235, 1236, 1027), (1027, 1236, 1237, 1028), (1028, 1237, 1238, 1029), (1029, 1238, 1239, 1030), (1030, 1239, 1234, 969), (960, 1005, 1241, 1235), (1235, 1241, 1242, 1236), (1236, 1242, 1243, 1237), (1237, 1243, 1244, 1238), (1238, 1244, 1245, 1239), (1239, 1245, 1240, 1234), (1005, 1004, 1247, 1241), (1241, 1247, 1248, 1242), (1242, 1248, 1249, 1243), (1243, 1249, 1250, 1244), (1244, 1250, 1251, 1245), (1245, 1251, 1246, 1240), (1004, 1003, 1253, 1247), (1247, 1253, 1254, 1248), (1248, 1254, 1255, 1249), (1249, 1255, 1256, 1250), (1250, 1256, 1257, 1251), (1251, 1257, 1252, 1246), (1003, 1002, 1259, 1253), (1253, 1259, 1260, 1254), (1254, 1260, 1261, 1255), (1255, 1261, 1262, 1256), (1256, 1262, 1263, 1257), (1257, 1263, 1258, 1252), (1002, 1001, 1265, 1259), (1259, 1265, 1266, 1260), (1260, 1266, 1267, 1261), (1261, 1267, 1268, 1262), (1262, 1268, 1269, 1263), (1263, 1269, 1264, 1258), (968, 1270, 964, 965), (1270, 1276, 1015, 964), (1276, 1282, 1014, 1015), (1282, 1288, 1013, 1014), (1288, 1294, 1012, 1013), (1294, 1300, 1011, 1012), (963, 962, 1271, 1021), (1021, 1271, 1272, 1022), (1022, 1272, 1273, 1023), (1023, 1273, 1274, 1024), (1024, 1274, 1275, 1025), (1025, 1275, 1270, 968), (962, 1010, 1277, 1271), (1271, 1277, 1278, 1272), (1272, 1278, 1279, 1273), (1273, 1279, 1280, 1274), (1274, 1280, 1281, 1275), (1275, 1281, 1276, 1270), (1010, 1009, 1283, 1277), (1277, 1283, 1284, 1278), (1278, 1284, 1285, 1279), (1279, 1285, 1286, 1280), (1280, 1286, 1287, 1281), (1281, 1287, 1282, 1276), (1009, 1008, 1289, 1283), (1283, 1289, 1290, 1284), (1284, 1290, 1291, 1285), (1285, 1291, 1292, 1286), (1286, 1292, 1293, 1287), (1287, 1293, 1288, 1282), (1008, 1007, 1295, 1289), (1289, 1295, 1296, 1290), (1290, 1296, 1297, 1291), (1291, 1297, 1298, 1292), (1292, 1298, 1299, 1293), (1293, 1299, 1294, 1288), (1007, 1006, 1301, 1295), (1295, 1301, 1302, 1296), (1296, 1302, 1303, 1297), (1297, 1303, 1304, 1298), (1298, 1304, 1305, 1299), (1299, 1305, 1300, 1294), (966, 1306, 975, 967), (1306, 1312, 976, 975), (1312, 1318, 977, 976), (1318, 1324, 978, 977), (1324, 1330, 979, 978), (1330, 1336, 980, 979), (965, 964, 1307, 1016), (1016, 1307, 1308, 1017), (1017, 1308, 1309, 1018), (1018, 1309, 1310, 1019), (1019, 1310, 1311, 1020), (1020, 1311, 1306, 966), (964, 1015, 1313, 1307), (1307, 1313, 1314, 1308), (1308, 1314, 1315, 1309), (1309, 1315, 1316, 1310), (1310, 1316, 1317, 1311), (1311, 1317, 1312, 1306), (1015, 1014, 1319, 1313), (1313, 1319, 1320, 1314), (1314, 1320, 1321, 1315), (1315, 1321, 1322, 1316), (1316, 1322, 1323, 1317), (1317, 1323, 1318, 1312), (1014, 1013, 1325, 1319), (1319, 1325, 1326, 1320), (1320, 1326, 1327, 1321), (1321, 1327, 1328, 1322), (1322, 1328, 1329, 1323), (1323, 1329, 1324, 1318), (1013, 1012, 1331, 1325), (1325, 1331, 1332, 1326), (1326, 1332, 1333, 1327), (1327, 1333, 1334, 1328), (1328, 1334, 1335, 1329), (1329, 1335, 1330, 1324), (1012, 1011, 1337, 1331), (1331, 1337, 1338, 1332), (1332, 1338, 1339, 1333), (1333, 1339, 1340, 1334), (1334, 1340, 1341, 1335), (1335, 1341, 1336, 1330), (1106, 1357, 1409, 1410), (1105, 1380, 1421, 1422), (1388, 1119, 1373, 1390), (1384, 1394, 1436, 1426), (1113, 1446, 1387, 1391, 1366), (1387, 1118, 1372, 1391), (1461, 1452, 1392, 1453), (1386, 1117, 1371, 1392, 1452), (1364, 1393, 1386, 1445, 1112), (1364, 1398, 1439, 1432), (1385, 1116, 1370, 1393), (1396, 1366, 1417, 1438), (1394, 1385, 1428, 1436), (1384, 1115, 1369, 1394), (1363, 1395, 1384, 1111), (983, 1342, 1395, 1363), (1342, 982, 1368, 1395), (1358, 1106, 1410, 1431), (1388, 1390, 1433, 1429), (1398, 1358, 1431, 1439), (1111, 1384, 1426, 1427), (1108, 1444, 1382, 1396, 1360), (1382, 1450, 1113, 1366, 1396), (1459, 1455, 1397, 1456), (1458, 1448, 1365, 1457), (1358, 1398, 1381, 1443, 1107), (1110, 1383, 1425, 1420), (1360, 1396, 1438, 1411), (1390, 1389, 1430, 1433), (1357, 1105, 1422, 1409), (1383, 1104, 1414, 1425), (1356, 1399, 1380, 1105), (984, 1343, 1399, 1356), (1343, 983, 1363, 1399), (1354, 1400, 1379, 1098), (1103, 1378, 1400, 1354), (1378, 1109, 1361, 1400), (1353, 1401, 1378, 1103), (1102, 1377, 1401, 1353), (1377, 1108, 1360, 1401), (1352, 1402, 1377, 1102), (1101, 1376, 1402, 1352), (1376, 1107, 1447, 1359, 1402), (1351, 1403, 1376, 1101), (1100, 1375, 1403, 1351), (1375, 1106, 1358, 1403), (1350, 1404, 1375, 1100), (1099, 1374, 1404, 1350), (1374, 1105, 1357, 1404), (1349, 1405, 1374, 1099), (985, 1344, 1405, 1349), (1344, 984, 1356, 1405), (1362, 1406, 1345, 988), (1110, 1389, 1406, 1362), (1389, 1114, 1367, 1406), (1355, 1407, 1346, 989), (1104, 1383, 1407, 1355), (1383, 1110, 1362, 1407), (1348, 1408, 1347, 990), (1098, 1379, 1408, 1348), (1379, 1104, 1355, 1408), (1440, 1415, 1416, 1423), (1438, 1417, 1418, 1424), (1437, 1419, 1420, 1425), (1419, 1433, 1430, 1420), (1418, 1429, 1433, 1419), (1417, 1434, 1429, 1418), (1416, 1428, 1435, 1432), (1415, 1436, 1428, 1416), (1427, 1426, 1436, 1415), (1413, 1437, 1425, 1414), (1412, 1424, 1437, 1413), (1424, 1418, 1419, 1437), (1411, 1438, 1424, 1412), (1410, 1423, 1439, 1431), (1423, 1416, 1432, 1439), (1409, 1440, 1423, 1410), (1422, 1421, 1440, 1409), (1421, 1427, 1415, 1440), (1385, 1393, 1435, 1428), (1109, 1360, 1411, 1412), (1389, 1110, 1420, 1430), (1366, 1391, 1434, 1417), (1393, 1364, 1432, 1435), (1104, 1361, 1413, 1414), (1455, 1458, 1457, 1397), (1447, 1459, 1456, 1359), (1359, 1456, 1460, 1441), (1456, 1397, 1454, 1460), (1448, 1461, 1453, 1365), (1365, 1453, 1462, 1442), (1453, 1392, 1451, 1462), (1397, 1457, 1463, 1454), (1457, 1365, 1442, 1463), (1441, 1460, 1454, 1463, 1442, 1462, 1451, 1387, 1446, 1113, 1450, 1382, 1444, 1108), (1496, 1502, 1465, 1464), (1508, 1514, 1467, 1466), (1495, 1494, 1503, 1497), (1497, 1503, 1504, 1498), (1498, 1504, 1505, 1499), (1499, 1505, 1506, 1500), (1500, 1506, 1507, 1501), (1501, 1507, 1502, 1496), (1493, 1492, 1515, 1509), (1509, 1515, 1516, 1510), (1510, 1516, 1517, 1511), (1511, 1517, 1518, 1512), (1512, 1518, 1519, 1513), (1513, 1519, 1514, 1508), (1520, 1526, 1494, 1495), (1532, 1538, 1492, 1493), (1491, 1490, 1527, 1521), (1521, 1527, 1528, 1522), (1522, 1528, 1529, 1523), (1523, 1529, 1530, 1524), (1524, 1530, 1531, 1525), (1525, 1531, 1526, 1520), (1489, 1488, 1539, 1533), (1533, 1539, 1540, 1534), (1534, 1540, 1541, 1535), (1535, 1541, 1542, 1536), (1536, 1542, 1543, 1537), (1537, 1543, 1538, 1532), (1544, 1550, 1490, 1491), (1556, 1562, 1488, 1489), (1487, 1486, 1551, 1545), (1545, 1551, 1552, 1546), (1546, 1552, 1553, 1547), (1547, 1553, 1554, 1548), (1548, 1554, 1555, 1549), (1549, 1555, 1550, 1544), (1485, 1484, 1563, 1557), (1557, 1563, 1564, 1558), (1558, 1564, 1565, 1559), (1559, 1565, 1566, 1560), (1560, 1566, 1567, 1561), (1561, 1567, 1562, 1556), (1568, 1574, 1486, 1487), (1580, 1586, 1484, 1485), (1483, 1482, 1575, 1569), (1569, 1575, 1576, 1570), (1570, 1576, 1577, 1571), (1571, 1577, 1578, 1572), (1572, 1578, 1579, 1573), (1573, 1579, 1574, 1568), (1481, 1480, 1587, 1581), (1581, 1587, 1588, 1582), (1582, 1588, 1589, 1583), (1583, 1589, 1590, 1584), (1584, 1590, 1591, 1585), (1585, 1591, 1586, 1580), (1592, 1598, 1482, 1483), (1604, 1610, 1480, 1481), (1479, 1478, 1599, 1593), (1593, 1599, 1600, 1594), (1594, 1600, 1601, 1595), (1595, 1601, 1602, 1596), (1596, 1602, 1603, 1597), (1597, 1603, 1598, 1592), (1477, 1476, 1611, 1605), (1605, 1611, 1612, 1606), (1606, 1612, 1613, 1607), (1607, 1613, 1614, 1608), (1608, 1614, 1615, 1609), (1609, 1615, 1610, 1604), (1616, 1622, 1478, 1479), (1628, 1634, 1476, 1477), (1475, 1474, 1623, 1617), (1617, 1623, 1624, 1618), (1618, 1624, 1625, 1619), (1619, 1625, 1626, 1620), (1620, 1626, 1627, 1621), (1621, 1627, 1622, 1616), (1473, 1472, 1635, 1629), (1629, 1635, 1636, 1630), (1630, 1636, 1637, 1631), (1631, 1637, 1638, 1632), (1632, 1638, 1639, 1633), (1633, 1639, 1634, 1628), (1640, 1646, 1474, 1475), (1652, 1658, 1472, 1473), (1471, 1470, 1647, 1641), (1641, 1647, 1648, 1642), (1642, 1648, 1649, 1643), (1643, 1649, 1650, 1644), (1644, 1650, 1651, 1645), (1645, 1651, 1646, 1640), (1469, 1468, 1659, 1653), (1653, 1659, 1660, 1654), (1654, 1660, 1661, 1655), (1655, 1661, 1662, 1656), (1656, 1662, 1663, 1657), (1657, 1663, 1658, 1652), (1664, 1670, 1470, 1471), (1676, 1682, 1468, 1469), (1464, 1465, 1671, 1665), (1665, 1671, 1672, 1666), (1666, 1672, 1673, 1667), (1667, 1673, 1674, 1668), (1668, 1674, 1675, 1669), (1669, 1675, 1670, 1664), (1466, 1467, 1683, 1677), (1677, 1683, 1684, 1678), (1678, 1684, 1685, 1679), (1679, 1685, 1686, 1680), (1680, 1686, 1687, 1681), (1681, 1687, 1682, 1676), (937, 936, 1679, 1680), (714, 715, 1530, 1529), (938, 937, 1680, 1681), (715, 716, 1531, 1530), (939, 938, 1681, 1676), (194, 891, 1640, 1475), (716, 717, 1526, 1531), (945, 184, 1468, 1682), (886, 187, 1471, 1641), (227, 723, 1532, 1493), (48, 940, 1683, 1467), (887, 886, 1641, 1642), (718, 220, 1489, 1533), (940, 941, 1684, 1683), (888, 887, 1642, 1643), (719, 718, 1533, 1534), (941, 942, 1685, 1684), (889, 888, 1643, 1644), (720, 719, 1534, 1535), (942, 943, 1686, 1685), (890, 889, 1644, 1645), (721, 720, 1535, 1536), (943, 944, 1687, 1686), (891, 890, 1645, 1640), (722, 721, 1536, 1537), (944, 945, 1682, 1687), (897, 193, 1474, 1646), (723, 722, 1537, 1532), (45, 675, 1496, 1464), (186, 892, 1647, 1470), (729, 226, 1492, 1538), (670, 229, 1495, 1497), (892, 893, 1648, 1647), (219, 724, 1539, 1488), (671, 670, 1497, 1498), (893, 894, 1649, 1648), (724, 725, 1540, 1539), (672, 671, 1498, 1499), (894, 895, 1650, 1649), (725, 726, 1541, 1540), (673, 672, 1499, 1500), (895, 896, 1651, 1650), (726, 727, 1542, 1541), (674, 673, 1500, 1501), (896, 897, 1646, 1651), (727, 728, 1543, 1542), (675, 674, 1501, 1496), (192, 903, 1652, 1473), (728, 729, 1538, 1543), (681, 46, 1465, 1502), (898, 185, 1469, 1653), (228, 676, 1503, 1494), (899, 898, 1653, 1654), (676, 677, 1504, 1503), (900, 899, 1654, 1655), (677, 678, 1505, 1504), (901, 900, 1655, 1656), (678, 679, 1506, 1505), (902, 901, 1656, 1657), (679, 680, 1507, 1506), (903, 902, 1657, 1652), (201, 855, 1616, 1479), (680, 681, 1502, 1507), (909, 191, 1472, 1658), (850, 194, 1475, 1617), (47, 687, 1508, 1466), (184, 904, 1659, 1468), (851, 850, 1617, 1618), (682, 227, 1493, 1509), (904, 905, 1660, 1659), (852, 851, 1618, 1619), (683, 682, 1509, 1510), (905, 906, 1661, 1660), (853, 852, 1619, 1620), (684, 683, 1510, 1511), (906, 907, 1662, 1661), (854, 853, 1620, 1621), (685, 684, 1511, 1512), (907, 908, 1663, 1662), (855, 854, 1621, 1616), (686, 685, 1512, 1513), (908, 909, 1658, 1663), (861, 200, 1478, 1622), (687, 686, 1513, 1508), (193, 856, 1623, 1474), (693, 48, 1467, 1514), (856, 857, 1624, 1623), (226, 688, 1515, 1492), (857, 858, 1625, 1624), (688, 689, 1516, 1515), (208, 819, 1592, 1483), (858, 859, 1626, 1625), (689, 690, 1517, 1516), (814, 201, 1479, 1593), (859, 860, 1627, 1626), (690, 691, 1518, 1517), (815, 814, 1593, 1594), (860, 861, 1622, 1627), (691, 692, 1519, 1518), (816, 815, 1594, 1595), (199, 867, 1628, 1477), (692, 693, 1514, 1519), (817, 816, 1595, 1596), (862, 192, 1473, 1629), (818, 817, 1596, 1597), (863, 862, 1629, 1630), (819, 818, 1597, 1592), (864, 863, 1630, 1631), (825, 207, 1482, 1598), (865, 864, 1631, 1632), (200, 820, 1599, 1478), (866, 865, 1632, 1633), (1107, 1443, 1381, 1449, 1112, 1445, 1386, 1452, 1461, 1448, 1458, 1455, 1459, 1447), (43, 1, 170, 171, 172, 173, 174, 175, 15, 152, 153, 154, 155, 156, 157, 13, 134, 135, 136, 137, 138, 139, 11, 116, 117, 118, 119, 120, 121, 9, 98, 99, 100, 101, 102, 103, 7, 80, 81, 82, 83, 84, 85, 5, 62, 63, 64, 65, 66, 67, 3, 38, 39, 40, 41, 42)])
me_cylinder_003.polygons.foreach_set('material_index', [2, 0, 0, 0, 0, 2, 0, 2, 0, 2, 2, 0, 0, 2, 2, 0, 0, 0, 0, 0, 0, 0, 0, 2, 2, 0, 0, 0, 0, 0, 0, 2, 2, 2, 2, 2, 2, 0, 0, 0, 0, 0, 0, 0, 0, 0, 0, 0, 0, 0, 0, 0, 0, 0, 0, 0, 0, 0, 0, 0, 0, 0, 0, 0, 0, 0, 0, 0, 0, 0, 0, 0, 0, 0, 0, 0, 0, 0, 0, 0, 0, 0, 0, 0, 0, 0, 0, 0, 0, 0, 0, 0, 0, 0, 0, 0, 0, 0, 0, 0, 0, 0, 0, 0, 0, 0, 0, 0, 0, 0, 0, 0, 0, 0, 0, 0, 0, 0, 0, 0, 0, 0, 0, 0, 0, 0, 0, 0, 0, 0, 0, 0, 0, 2, 0, 0, 0, 0, 0, 0, 0, 0, 0, 0, 0, 2, 0, 0, 0, 0, 0, 2, 0, 0, 0, 0, 0, 2, 0, 0, 0, 0, 0, 2, 0, 0, 0, 0, 0, 2, 0, 0, 0, 0, 0, 2, 0, 0, 0, 0, 0, 2, 0, 0, 0, 0, 0, 2, 0, 0, 0, 0, 0, 0, 0, 0, 0, 0, 0, 2, 0, 0, 0, 0, 0, 2, 0, 0, 0, 0, 0, 2, 0, 0, 0, 0, 0, 2, 0, 0, 0, 0, 0, 2, 0, 0, 0, 0, 0, 2, 0, 0, 0, 0, 0, 2, 0, 0, 0, 0, 0, 2, 0, 0, 0, 0, 0, 0, 0, 0, 0, 0, 0, 2, 0, 0, 0, 0, 0, 2, 0, 0, 0, 0, 0, 2, 0, 0, 0, 0, 0, 2, 0, 0, 0, 0, 0, 2, 0, 0, 0, 0, 0, 2, 0, 0, 0, 0, 0, 2, 0, 0, 0, 0, 0, 0, 0, 0, 0, 0, 0, 0, 0, 0, 0, 0, 2, 0, 0, 0, 0, 0, 0, 0, 0, 2, 0, 0, 0, 0, 0, 0, 0, 2, 0, 0, 0, 0, 0, 2, 2, 2, 2, 2, 2, 2, 0, 0, 0, 0, 0, 2, 0, 0, 0, 0, 0, 2, 0, 0, 0, 0, 0, 2, 0, 0, 0, 0, 0, 2, 0, 0, 0, 0, 0, 2, 0, 0, 0, 0, 0, 2, 0, 0, 0, 0, 0, 2, 0, 0, 0, 0, 0, 0, 0, 0, 0, 0, 0, 2, 0, 0, 0, 2, 0, 0, 2, 0, 0, 0, 0, 2, 0, 0, 0, 0, 2, 0, 0, 0, 0, 0, 0, 0, 0, 0, 0, 0, 0, 0, 0, 0, 0, 0, 0, 0, 0, 0, 0, 0, 0, 0, 0, 0, 0, 0, 0, 0, 0, 0, 0, 0, 0, 0, 0, 0, 0, 0, 0, 0, 0, 0, 0, 0, 0, 0, 0, 0, 0, 0, 0, 0, 0, 0, 0, 0, 0, 0, 0, 0, 0, 0, 0, 0, 0, 0, 0, 0, 0, 0, 2, 0, 0, 0, 0, 0, 2, 0, 2, 0, 0, 0, 0, 0, 0, 0, 2, 0, 0, 2, 0, 0, 0, 0, 0, 0, 2, 0, 0, 0, 2, 0, 2, 0, 0, 2, 0, 0, 0, 0, 0, 2, 2, 2, 2, 2, 2, 2, 0, 0, 0, 0, 0, 2, 0, 0, 0, 0, 0, 2, 0, 0, 0, 0, 0, 2, 0, 0, 0, 0, 0, 2, 0, 0, 0, 0, 0, 2, 0, 0, 0, 0, 0, 2, 0, 0, 0, 0, 0, 2, 2, 0, 2, 0, 2, 2, 0, 0, 0, 0, 0, 2, 0, 0, 0, 0, 0, 0, 0, 0, 0, 0, 0, 2, 0, 0, 0, 0, 0, 2, 0, 0, 0, 0, 0, 2, 0, 0, 0, 0, 0, 2, 0, 0, 0, 0, 0, 0, 0, 0, 0, 0, 0, 0, 0, 0, 0, 0, 0, 0, 0, 0, 0, 0, 0, 0, 0, 0, 0, 0, 0, 0, 0, 0, 0, 0, 0, 2, 0, 0, 2, 0, 0, 0, 0, 0, 0, 0, 0, 0, 0, 0, 0, 0, 0, 2, 2, 0, 2, 2, 2, 2, 0, 0, 0, 0, 0, 2, 0, 0, 0, 0, 0, 0, 0, 0, 0, 0, 0, 2, 0, 0, 0, 0, 0, 0, 0, 2, 0, 2, 0, 2, 0, 0, 0, 0, 0, 2, 0, 0, 0, 0, 0, 0, 0, 0, 0, 2, 0, 2, 0, 0, 0, 0, 0, 2, 0, 0, 0, 0, 0, 0, 0, 0, 0, 2, 2, 2, 0, 0, 0, 0, 0, 0, 0, 0, 0, 0, 0, 2, 0, 0, 0, 0, 0, 2, 0, 0, 0, 0, 0, 0, 0, 0, 0, 0, 0, 2, 0, 0, 0, 0, 0, 2, 0, 0, 0, 0, 0, 0, 0, 2, 2, 0, 2, 2, 0, 0, 0, 0, 0, 0, 0, 0, 0, 0, 2, 2, 0, 0, 0, 0, 0, 2, 0, 0, 0, 0, 0, 0, 0, 0, 0, 0, 0, 2, 0, 0, 0, 0, 0, 2, 0, 0, 0, 0, 0, 0, 0, 0, 0, 2, 0, 2, 0, 0, 0, 0, 0, 0, 0, 0, 0, 0, 0, 2, 0, 0, 0, 0, 0, 2, 0, 0, 0, 0, 0, 0, 0, 0, 0, 0, 0, 0, 0, 0, 0, 0, 0, 0, 0, 0, 0, 0, 0, 0, 0, 2, 2, 0, 0, 0, 0, 0, 0, 0, 0, 0, 0, 0, 0, 0, 0, 0, 0, 0, 0, 0, 0, 0, 0, 0, 0, 0, 0, 2, 2, 0, 2, 2, 2, 0, 0, 0, 0, 0, 0, 0, 0, 0, 0, 0, 0, 0, 0, 0, 0, 0, 0, 0, 0, 0, 0, 0, 0, 2, 0, 0, 0, 0, 0, 0, 0, 0, 0, 0, 0, 0, 0, 0, 0, 0, 0, 2, 2, 0, 0, 0, 2, 0, 0, 0, 0, 0, 0, 2, 2, 2, 2, 2, 2, 0, 0, 0, 0, 0, 0, 0, 0, 0, 0, 0, 0, 0, 0, 0, 0, 0, 0, 2, 2, 2, 2, 2, 2, 0, 0, 2, 2, 2, 0, 0, 0, 0, 0, 0, 0, 0, 0, 0, 0, 0, 0, 2, 2, 2, 2, 2, 2, 0, 1, 0, 1, 1, 2, 2, 2, 2, 2, 2, 0, 0, 0, 0, 0, 0, 0, 2, 0, 0, 0, 2, 2, 0, 0, 0, 0, 0, 2, 2, 2, 2, 2, 2, 2, 0, 0, 0, 0, 0, 2, 0, 0, 0, 0, 0, 2, 0, 0, 0, 0, 0, 2, 2, 2, 2, 2, 2, 0, 2, 0, 0, 0, 2, 2, 0, 0, 0, 0, 0, 2, 2, 2, 2, 2, 2, 2, 0, 0, 0, 0, 0, 2, 0, 0, 0, 0, 0, 2, 0, 0, 0, 0, 0, 2, 2, 2, 2, 2, 2, 0, 2, 0, 0, 0, 2, 2, 0, 0, 0, 0, 0, 2, 2, 2, 2, 2, 2, 2, 0, 0, 0, 0, 0, 2, 0, 0, 0, 0, 0, 2, 0, 0, 0, 0, 0, 2, 2, 2, 2, 2, 2, 2, 2, 2, 2, 2, 2, 2, 0, 0, 0, 0, 0, 2, 2, 2, 2, 2, 2, 2, 0, 0, 0, 0, 0, 2, 0, 0, 0, 0, 0, 2, 0, 0, 0, 0, 0, 2, 2, 2, 2, 2, 2, 0, 2, 0, 0, 0, 2, 0, 0, 0, 0, 0, 0, 2, 2, 2, 2, 2, 2, 0, 0, 0, 0, 0, 0, 0, 0, 0, 0, 0, 0, 0, 0, 0, 0, 0, 0, 2, 2, 2, 2, 2, 2, 2, 2, 2, 2, 2, 2, 2, 0, 0, 0, 0, 0, 2, 2, 2, 2, 2, 2, 2, 0, 0, 0, 0, 0, 2, 0, 0, 0, 0, 0, 2, 0, 0, 0, 0, 0, 2, 2, 2, 2, 2, 2, 1, 1, 2, 1, 0, 2, 0, 2, 0, 1, 2, 1, 1, 2, 0, 0, 2, 1, 1, 1, 1, 0, 0, 0, 0, 0, 1, 1, 1, 1, 1, 0, 0, 0, 2, 2, 2, 2, 2, 2, 2, 2, 2, 2, 2, 2, 2, 2, 2, 2, 2, 2, 2, 0, 2, 2, 0, 0, 2, 2, 2, 1, 1, 1, 1, 1, 1, 1, 1, 1, 1, 1, 1, 1, 1, 1, 1, 1, 1, 1, 1, 1, 1, 1, 1, 0, 0, 0, 0, 0, 0, 0, 0, 0, 0, 2, 2, 2, 2, 2, 2, 2, 2, 2, 2, 2, 2, 2, 2, 2, 2, 2, 2, 2, 2, 2, 2, 2, 2, 2, 2, 2, 2, 2, 2, 2, 2, 2, 2, 2, 2, 2, 2, 2, 2, 2, 2, 2, 2, 2, 2, 2, 2, 2, 2, 2, 2, 2, 2, 2, 2, 2, 2, 2, 2, 2, 2, 2, 2, 2, 2, 2, 2, 2, 2, 2, 2, 2, 2, 2, 2, 2, 2, 2, 2, 2, 2, 2, 2, 2, 2, 2, 2, 2, 2, 2, 2, 2, 2, 2, 2, 2, 2, 2, 2, 2, 2, 2, 2, 2, 2, 2, 2, 2, 2, 2, 2, 0, 0, 0, 0, 0, 0, 0, 2, 0, 0, 0, 0, 0, 0, 0, 0, 0, 0, 0, 0, 0, 0, 0, 0, 0, 0, 0, 0, 2, 0, 0, 2, 0, 0, 0, 0, 0, 0, 0, 0, 0, 0, 0, 0, 0, 0, 0, 0, 0, 2, 0, 2, 0, 0, 0, 0, 0, 0, 0, 0, 0, 0, 0, 0, 2, 2, 0, 0, 2, 0, 0, 0, 0, 0, 0, 0, 0, 0, 0, 0, 0, 0, 0, 0, 2, 2, 0, 2, 0, 0, 0, 0, 0, 2, 0, 0, 0, 0, 0, 0, 0, 0, 0, 2, 0, 0, 0, 0, 0, 0, 2, 0, 0, 0])
me_cylinder_003.materials.append(mat_rock2)
me_cylinder_003.materials.append(mat_greeneyes)
me_cylinder_003.materials.append(mat_talltreeleaf2)
me_cylinder_003.use_remesh_preserve_volume = False
me_cylinder_003.use_remesh_preserve_attributes = False
me_cylinder_003.use_mirror_vertex_groups = False
me_cylinder_003.update()

# ---- objects
ob_cylinder_002 = bpy.data.objects.new('Cylinder.002', me_cylinder_007)
ob_cylinder_001 = bpy.data.objects.new('Cylinder.001', me_cylinder_006)
ob_cylinder = bpy.data.objects.new('Cylinder', me_cylinder_003)
ob_lamp = bpy.data.objects.new('Lamp', light_lamp)
ob_camera = bpy.data.objects.new('Camera', cam_camera)

# ---- transforms, parenting, visibility, modifiers, constraints
ob_cylinder_002.location = (-1.137, 0.5367, 0.1886)
ob_cylinder_002.rotation_euler = (1.526, -0.4781, 3.801)
ob_cylinder_002.scale = (0.9992, 0.9992, 0.9992)
ob_cylinder_002.lineart.crease_threshold = 0.0
ob_cylinder_001.location = (1.201, -0.02265, 0.09116)
ob_cylinder_001.rotation_euler = (1.526, -0.4781, 2.296)
ob_cylinder_001.scale = (0.9992, 0.9992, 0.9992)
ob_cylinder_001.lineart.crease_threshold = 0.0
ob_cylinder.location = (-0.1053, -0.4571, 0.06931)
ob_cylinder.rotation_euler = (0.0, -0.0, 1.033)
ob_cylinder.lineart.crease_threshold = 0.0
ob_lamp.location = (4.076, 1.005, 5.904)
ob_lamp.rotation_euler = (0.6503, 0.05522, 1.866)
ob_lamp.lock_rotations_4d = False
ob_lamp.empty_display_type = 'ARROWS'
ob_lamp.color = (0.0, 0.0, 0.0, 0.0)
ob_lamp.lineart.crease_threshold = 0.0
ob_camera.location = (7.481, -6.508, 5.344)
ob_camera.rotation_euler = (1.109, 0.01082, 0.8149)
ob_camera.lock_rotations_4d = False
ob_camera.empty_display_type = 'ARROWS'
ob_camera.color = (0.0, 0.0, 0.0, 0.0)
ob_camera.display_type = 'WIRE'
ob_camera.lineart.crease_threshold = 0.0

# ---- collection membership
col_collection_1.objects.link(ob_cylinder_002)
col_collection_1.objects.link(ob_cylinder_001)
col_collection_1.objects.link(ob_cylinder)
col_collection_1.objects.link(ob_lamp)
col_collection_1.objects.link(ob_camera)

# ---- scene / render settings (as saved in the file)
scene.camera = ob_camera
scene.frame_start = 1; scene.frame_end = 250; scene.frame_set(2)
scene.render.engine = 'BLENDER_EEVEE_NEXT'
scene.render.resolution_percentage = 50
scene.render.dither_intensity = 0.0
scene.cycles.use_denoising = False
scene.cycles.samples = 128
scene.cycles.sampling_pattern = 'TABULATED_SOBOL'
scene.cycles.light_sampling_threshold = 0.0
scene.cycles.use_adaptive_sampling = False
scene.cycles.use_light_tree = False
scene.cycles.blur_glossy = 0.0
scene.cycles.sample_clamp_indirect = 0.0
scene.view_settings.view_transform = 'Standard'
bpy.context.view_layer.update()

